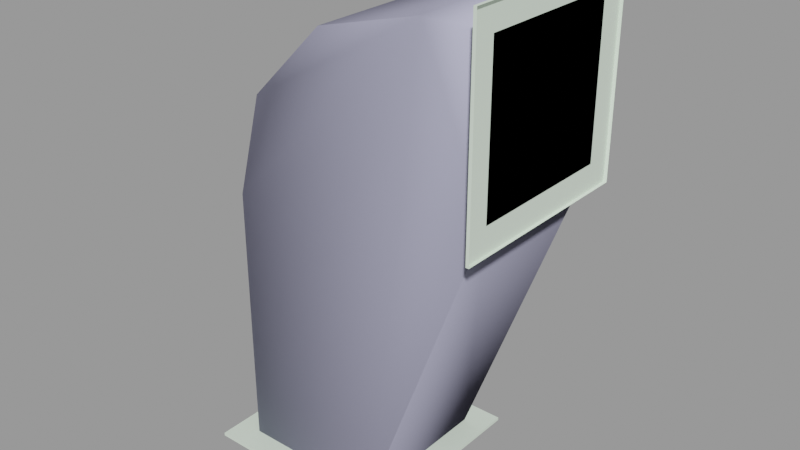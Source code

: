 # Source: factory_pipe005.blend  (saved by Blender 2.92.15; exported with 4.5.12 LTS)
import bpy
from mathutils import Matrix  # noqa: F401  (used for matrix-valued properties, if any)

bpy.ops.wm.read_factory_settings(use_empty=True)
scene = bpy.context.scene
scene.name = 'factory_pipe005.qc'

# ---- collections
col_factory_pipe005 = bpy.data.collections.new('factory_pipe005'); scene.collection.children.link(col_factory_pipe005)

# ---- materials (node trees are filled in below, after node groups)
mat_factory_pipe005 = bpy.data.materials.new('factory_pipe005')
mat_factory_pipe005.use_transparent_shadow = False
mat_factory_pipe005.diffuse_color = (0.7452, 0.8699, 0.7357, 1.0)
mat_phy = bpy.data.materials.new('  phy')
mat_phy.use_transparent_shadow = False
mat_phy.diffuse_color = (0.4779, 0.4767, 0.6504, 1.0)

# ---- material node trees

# ---- meshes
me_factory_pipe005_reference = bpy.data.meshes.new('factory_pipe005_reference')
me_factory_pipe005_reference.from_pydata([(16.0, 32.0, -79.5), (16.0, -32.0, -79.5), (16.0, 32.0, -80.5), (16.0, -32.0, -80.5), (-48.0, 32.0, -79.5), (-48.0, -32.0, -79.5), (-48.0, 32.0, -80.5), (-48.0, -32.0, -80.5), (47.0, 32.0, 16.5), (47.0, 32.0, 80.5), (48.0, 32.0, 16.5), (48.0, 32.0, 80.5), (47.0, -32.0, 16.5), (48.0, -32.0, 16.5), (47.0, -32.0, 80.5), (48.0, -32.0, 80.5), (47.0, -4e-06, 72.5), (47.0, 6.212, 71.68), (26.0, -5e-06, 72.5), (26.0, 6.212, 71.68), (47.0, 12.0, 69.28), (26.0, 12.0, 69.28), (47.0, 16.97, 65.47), (26.0, 16.97, 65.47), (47.0, 20.78, 60.5), (26.0, 20.78, 60.5), (47.0, 23.18, 54.71), (26.0, 23.18, 54.71), (47.0, 24.0, 48.5), (26.0, 24.0, 48.5), (47.0, -16.97, 31.53), (47.0, -20.78, 36.5), (26.0, -16.97, 31.53), (26.0, -20.78, 36.5), (47.0, -23.18, 42.29), (26.0, -23.18, 42.29), (47.0, -24.0, 48.5), (26.0, -24.0, 48.5), (47.0, -23.18, 54.71), (26.0, -23.18, 54.71), (47.0, -20.78, 60.5), (26.0, -20.78, 60.5), (47.0, -16.97, 65.47), (26.0, -16.97, 65.47), (47.0, -12.0, 69.28), (26.0, -12.0, 69.28), (47.0, -6.212, 71.68), (26.0, -6.212, 71.68), (47.0, 23.18, 42.29), (26.0, 23.18, 42.29), (47.0, 20.78, 36.5), (26.0, 20.78, 36.5), (47.0, 16.97, 31.53), (26.0, 16.97, 31.53), (47.0, 12.0, 27.72), (26.0, 12.0, 27.72), (47.0, 6.212, 25.32), (26.0, 6.212, 25.32), (47.0, 0.0, 24.5), (26.0, -1e-06, 24.5), (47.0, -6.212, 25.32), (26.0, -6.212, 25.32), (47.0, -12.0, 27.72), (26.0, -12.0, 27.72), (-39.18, 6.212, 6.5), (-36.78, 12.0, 6.5), (-39.18, 6.212, -47.5), (-36.78, 12.0, -47.5), (-32.97, 16.97, 6.5), (-32.97, 16.97, -47.5), (-28.0, 20.78, 6.5), (-28.0, 20.78, -47.5), (-22.21, 23.18, 6.5), (-22.21, 23.18, -47.5), (-16.0, 24.0, 6.5), (-16.0, 24.0, -47.5), (-39.18, -6.212, -47.5), (-40.0, 2e-06, -47.5), (-39.18, -6.212, -79.5), (-40.0, 5e-06, -79.5), (-39.18, 6.212, -79.5), (-36.78, 12.0, -79.5), (-32.97, 16.97, -79.5), (-28.0, 20.78, -79.5), (-22.21, 23.18, -79.5), (-16.0, 24.0, -79.5), (-4.0, -20.78, 6.5), (-9.788, -23.18, 6.5), (-4.0, -20.78, -47.5), (-9.788, -23.18, -47.5), (-16.0, -24.0, 6.5), (-16.0, -24.0, -47.5), (-22.21, -23.18, 6.5), (-22.21, -23.18, -47.5), (-28.0, -20.78, 6.5), (-28.0, -20.78, -47.5), (-32.97, -16.97, 6.5), (-32.97, -16.97, -47.5), (-36.78, -12.0, 6.5), (-36.78, -12.0, -47.5), (-39.18, -6.212, 6.5), (-40.0, -2e-06, 6.5), (4.785, -12.0, -47.5), (0.9706, -16.97, -47.5), (4.785, -12.0, -79.5), (0.9706, -16.97, -79.5), (-4.0, -20.78, -79.5), (-9.788, -23.18, -79.5), (-16.0, -24.0, -79.5), (-22.21, -23.18, -79.5), (-28.0, -20.78, -79.5), (-32.97, -16.97, -79.5), (-36.78, -12.0, -79.5), (-9.788, 23.18, 6.5), (-4.0, 20.78, 6.5), (-9.788, 23.18, -47.5), (-4.0, 20.78, -47.5), (0.9706, 16.97, 6.5), (0.9706, 16.97, -47.5), (4.785, 12.0, 6.5), (4.785, 12.0, -47.5), (7.182, 6.212, 6.5), (7.182, 6.212, -47.5), (8.0, 0.0, 6.5), (8.0, 4e-06, -47.5), (7.182, -6.212, 6.5), (7.182, -6.212, -47.5), (4.785, -12.0, 6.5), (0.9706, -16.97, 6.5), (-9.788, 23.18, -79.5), (-4.0, 20.78, -79.5), (0.9706, 16.97, -79.5), (4.785, 12.0, -79.5), (7.182, 6.212, -79.5), (8.0, 7e-06, -79.5), (7.182, -6.212, -79.5), (-7.0, -6e-06, 63.66), (-6.591, 6.212, 62.95), (-5.392, 12.0, 60.87), (-3.485, 16.97, 57.57), (-1.0, 20.78, 53.27), (1.894, 23.18, 48.25), (5.0, 24.0, 42.87), (13.49, -16.97, 28.18), (11.0, -20.78, 32.48), (8.106, -23.18, 37.49), (5.0, -24.0, 42.87), (1.894, -23.18, 48.25), (-1.0, -20.78, 53.27), (-3.485, -16.97, 57.57), (-5.392, -12.0, 60.87), (-6.591, -6.212, 62.95), (8.106, 23.18, 37.49), (11.0, 20.78, 32.48), (13.49, 16.97, 28.18), (15.39, 12.0, 24.87), (16.59, 6.212, 22.8), (17.0, -1e-06, 22.09), (16.59, -6.212, 22.8), (15.39, -12.0, 24.87), (-31.16, -5e-06, 39.5), (-30.45, 6.212, 39.09), (-28.37, 12.0, 37.89), (-25.07, 16.97, 35.99), (-20.77, 20.78, 33.5), (-15.75, 23.18, 30.61), (-10.37, 24.0, 27.5), (4.324, -16.97, 19.01), (0.01924, -20.78, 21.5), (-4.994, -23.18, 24.39), (-10.37, -24.0, 27.5), (-15.75, -23.18, 30.61), (-20.77, -20.78, 33.5), (-25.07, -16.97, 35.99), (-28.37, -12.0, 37.89), (-30.45, -6.212, 39.09), (-4.994, 23.18, 24.39), (0.01924, 20.78, 21.5), (4.324, 16.97, 19.01), (7.627, 12.0, 17.11), (9.703, 6.212, 15.91), (10.41, -1e-06, 15.5), (9.703, -6.212, 15.91), (7.627, -12.0, 17.11)], [], [(0, 1, 2), (1, 3, 2), (4, 5, 0), (5, 1, 0), (4, 6, 5), (6, 7, 5), (4, 0, 6), (0, 2, 6), (8, 9, 10), (9, 11, 10), (8, 10, 12), (10, 13, 12), (8, 12, 9), (12, 14, 9), (9, 14, 11), (14, 15, 11), (12, 13, 14), (13, 15, 14), (5, 7, 1), (7, 3, 1), (16, 17, 18), (17, 19, 18), (17, 20, 19), (20, 21, 19), (20, 22, 21), (22, 23, 21), (22, 24, 23), (24, 25, 23), (24, 26, 25), (26, 27, 25), (26, 28, 27), (28, 29, 27), (30, 31, 32), (31, 33, 32), (31, 34, 33), (34, 35, 33), (34, 36, 35), (36, 37, 35), (36, 38, 37), (38, 39, 37), (38, 40, 39), (40, 41, 39), (40, 42, 41), (42, 43, 41), (42, 44, 43), (44, 45, 43), (44, 46, 45), (46, 47, 45), (46, 16, 47), (16, 18, 47), (28, 48, 29), (48, 49, 29), (48, 50, 49), (50, 51, 49), (50, 52, 51), (52, 53, 51), (52, 54, 53), (54, 55, 53), (54, 56, 55), (56, 57, 55), (56, 58, 57), (58, 59, 57), (58, 60, 59), (60, 61, 59), (60, 62, 61), (62, 63, 61), (62, 30, 63), (30, 32, 63), (64, 65, 66), (65, 67, 66), (65, 68, 67), (68, 69, 67), (68, 70, 69), (70, 71, 69), (70, 72, 71), (72, 73, 71), (72, 74, 73), (74, 75, 73), (76, 77, 78), (77, 79, 78), (77, 66, 79), (66, 80, 79), (66, 67, 80), (67, 81, 80), (67, 69, 81), (69, 82, 81), (69, 71, 82), (71, 83, 82), (71, 73, 83), (73, 84, 83), (73, 75, 84), (75, 85, 84), (86, 87, 88), (87, 89, 88), (87, 90, 89), (90, 91, 89), (90, 92, 91), (92, 93, 91), (92, 94, 93), (94, 95, 93), (94, 96, 95), (96, 97, 95), (96, 98, 97), (98, 99, 97), (98, 100, 99), (100, 76, 99), (100, 101, 76), (101, 77, 76), (101, 64, 77), (64, 66, 77), (102, 103, 104), (103, 105, 104), (103, 88, 105), (88, 106, 105), (88, 89, 106), (89, 107, 106), (89, 91, 107), (91, 108, 107), (91, 93, 108), (93, 109, 108), (93, 95, 109), (95, 110, 109), (95, 97, 110), (97, 111, 110), (97, 99, 111), (99, 112, 111), (99, 76, 112), (76, 78, 112), (113, 114, 115), (114, 116, 115), (114, 117, 116), (117, 118, 116), (117, 119, 118), (119, 120, 118), (119, 121, 120), (121, 122, 120), (121, 123, 122), (123, 124, 122), (123, 125, 124), (125, 126, 124), (125, 127, 126), (127, 102, 126), (127, 128, 102), (128, 103, 102), (128, 86, 103), (86, 88, 103), (74, 113, 75), (113, 115, 75), (75, 115, 85), (115, 129, 85), (115, 116, 129), (116, 130, 129), (116, 118, 130), (118, 131, 130), (118, 120, 131), (120, 132, 131), (120, 122, 132), (122, 133, 132), (122, 124, 133), (124, 134, 133), (124, 126, 134), (126, 135, 134), (126, 102, 135), (102, 104, 135), (136, 18, 137), (18, 19, 137), (137, 19, 138), (19, 21, 138), (138, 21, 139), (21, 23, 139), (139, 23, 140), (23, 25, 140), (140, 25, 141), (25, 27, 141), (141, 27, 142), (27, 29, 142), (143, 32, 144), (33, 144, 32), (144, 33, 145), (35, 145, 33), (145, 35, 146), (37, 146, 35), (146, 37, 147), (39, 147, 37), (147, 39, 148), (41, 148, 39), (148, 41, 149), (43, 149, 41), (149, 43, 150), (45, 150, 43), (150, 45, 151), (47, 151, 45), (151, 47, 136), (18, 136, 47), (142, 29, 152), (29, 49, 152), (152, 49, 153), (49, 51, 153), (153, 51, 154), (51, 53, 154), (154, 53, 155), (53, 55, 155), (155, 55, 156), (55, 57, 156), (156, 57, 157), (57, 59, 157), (157, 59, 158), (61, 158, 59), (158, 61, 159), (63, 159, 61), (159, 63, 143), (32, 143, 63), (101, 160, 64), (160, 161, 64), (64, 161, 65), (161, 162, 65), (65, 162, 68), (162, 163, 68), (68, 163, 70), (163, 164, 70), (70, 164, 72), (164, 165, 72), (72, 165, 74), (165, 166, 74), (128, 167, 86), (168, 86, 167), (86, 168, 87), (169, 87, 168), (87, 169, 90), (170, 90, 169), (90, 170, 92), (171, 92, 170), (92, 171, 94), (172, 94, 171), (94, 172, 96), (173, 96, 172), (96, 173, 98), (174, 98, 173), (98, 174, 100), (175, 100, 174), (100, 175, 101), (160, 101, 175), (74, 166, 113), (166, 176, 113), (113, 176, 114), (176, 177, 114), (114, 177, 117), (177, 178, 117), (117, 178, 119), (178, 179, 119), (119, 179, 121), (179, 180, 121), (121, 180, 123), (180, 181, 123), (123, 181, 125), (182, 125, 181), (125, 182, 127), (183, 127, 182), (127, 183, 128), (167, 128, 183), (160, 136, 161), (136, 137, 161), (161, 137, 162), (137, 138, 162), (162, 138, 163), (138, 139, 163), (163, 139, 164), (139, 140, 164), (164, 140, 165), (140, 141, 165), (165, 141, 166), (141, 142, 166), (167, 143, 168), (144, 168, 143), (168, 144, 169), (145, 169, 144), (169, 145, 170), (146, 170, 145), (170, 146, 171), (147, 171, 146), (171, 147, 172), (148, 172, 147), (172, 148, 173), (149, 173, 148), (173, 149, 174), (150, 174, 149), (174, 150, 175), (151, 175, 150), (175, 151, 160), (136, 160, 151), (166, 142, 176), (142, 152, 176), (176, 152, 177), (152, 153, 177), (177, 153, 178), (153, 154, 178), (178, 154, 179), (154, 155, 179), (179, 155, 180), (155, 156, 180), (180, 156, 181), (156, 157, 181), (181, 157, 182), (158, 182, 157), (182, 158, 183), (159, 183, 158), (183, 159, 167), (143, 167, 159)])
me_factory_pipe005_reference.polygons.foreach_set('use_smooth', [True] * 308)
_k = set([(0, 1), (0, 2), (0, 4), (1, 2), (1, 3), (1, 5), (4, 5), (5, 7), (8, 9), (8, 12), (9, 11), (9, 14), (11, 14), (12, 13), (12, 14), (14, 15), (18, 19), (18, 47), (19, 21), (21, 23), (23, 25), (25, 27), (27, 29), (29, 49), (32, 33), (32, 63), (33, 35), (35, 37), (37, 39), (39, 41), (41, 43), (43, 45), (45, 47), (49, 51), (51, 53), (53, 55), (55, 57), (57, 59), (59, 61), (61, 63), (64, 65), (64, 101), (65, 68), (68, 70), (70, 72), (72, 74), (74, 113), (86, 87), (86, 128), (87, 90), (90, 92), (92, 94), (94, 96), (96, 98), (98, 100), (100, 101), (113, 114), (114, 117), (117, 119), (119, 121), (121, 123), (123, 125), (125, 127), (127, 128), (136, 137), (136, 151), (137, 138), (138, 139), (139, 140), (140, 141), (141, 142), (142, 152), (143, 144), (143, 159), (144, 145), (145, 146), (146, 147), (147, 148), (148, 149), (149, 150), (150, 151), (152, 153), (153, 154), (154, 155), (155, 156), (156, 157), (157, 158), (158, 159), (160, 161), (160, 175), (161, 162), (162, 163), (163, 164), (164, 165), (165, 166), (166, 176), (167, 168), (167, 183), (168, 169), (169, 170), (170, 171), (171, 172), (172, 173), (173, 174), (174, 175), (176, 177), (177, 178), (178, 179), (179, 180), (180, 181), (181, 182), (182, 183)])
me_factory_pipe005_reference.attributes.new('sharp_edge', 'BOOLEAN', 'EDGE').data.foreach_set('value', [ (min(e.vertices), max(e.vertices)) in _k for e in me_factory_pipe005_reference.edges])
_uv = me_factory_pipe005_reference.uv_layers.new(name='UVMap')
_uv.uv.foreach_set('vector', [0.4677, 0.9865, 0.4677, 0.7613, 0.4748, 0.9865, 0.4677, 0.7613, 0.4748, 0.7613, 0.4748, 0.9865, 0.02755, 0.9865, 0.02755, 0.7613, 0.4677, 0.9865, 0.02755, 0.7613, 0.4677, 0.7613, 0.4677, 0.9865, 0.02755, 0.9865, 0.02062, 0.9865, 0.02755, 0.7613, 0.02062, 0.9865, 0.02062, 0.7613, 0.02755, 0.7613, 0.02755, 0.9865, 0.4677, 0.9865, 0.02755, 0.99, 0.4677, 0.9865, 0.4677, 0.99, 0.02755, 0.99, 0.516, 0.7613, 0.516, 0.9865, 0.509, 0.7613, 0.516, 0.9865, 0.509, 0.9865, 0.509, 0.7613, 0.516, 0.7613, 0.516, 0.7577, 0.9665, 0.7613, 0.516, 0.7577, 0.9665, 0.7577, 0.9665, 0.7613, 0.516, 0.7613, 0.9665, 0.7613, 0.516, 0.9865, 0.9665, 0.7613, 0.9665, 0.9865, 0.516, 0.9865, 0.516, 0.9865, 0.9665, 0.9865, 0.516, 0.99, 0.9665, 0.9865, 0.9665, 0.99, 0.516, 0.99, 0.9665, 0.7613, 0.9735, 0.7613, 0.9665, 0.9865, 0.9735, 0.7613, 0.9735, 0.9865, 0.9665, 0.9865, 0.02755, 0.7613, 0.02755, 0.7577, 0.4677, 0.7613, 0.02755, 0.7577, 0.4677, 0.7577, 0.4677, 0.7613, 0.171, 0.3073, 0.171, 0.3231, 0.01691, 0.3073, 0.171, 0.3231, 0.01691, 0.3231, 0.01691, 0.3073, 0.171, 0.3231, 0.171, 0.3388, 0.01691, 0.3231, 0.171, 0.3388, 0.01691, 0.3388, 0.01691, 0.3231, 0.171, 0.3388, 0.171, 0.3546, 0.01691, 0.3388, 0.171, 0.3546, 0.01691, 0.3546, 0.01691, 0.3388, 0.171, 0.3546, 0.171, 0.3703, 0.01691, 0.3546, 0.171, 0.3703, 0.01691, 0.3703, 0.01691, 0.3546, 0.171, 0.3703, 0.171, 0.386, 0.01691, 0.3703, 0.171, 0.386, 0.01691, 0.386, 0.01691, 0.3703, 0.171, 0.386, 0.171, 0.4018, 0.01691, 0.386, 0.171, 0.4018, 0.01691, 0.4018, 0.01691, 0.386, 0.171, 0.1656, 0.171, 0.1814, 0.01691, 0.1656, 0.171, 0.1814, 0.01691, 0.1814, 0.01691, 0.1656, 0.171, 0.1814, 0.171, 0.1971, 0.01691, 0.1814, 0.171, 0.1971, 0.01691, 0.1971, 0.01691, 0.1814, 0.171, 0.1971, 0.171, 0.2128, 0.01691, 0.1971, 0.171, 0.2128, 0.01691, 0.2128, 0.01691, 0.1971, 0.171, 0.2128, 0.171, 0.2286, 0.01691, 0.2128, 0.171, 0.2286, 0.01691, 0.2286, 0.01691, 0.2128, 0.171, 0.2286, 0.171, 0.2443, 0.01691, 0.2286, 0.171, 0.2443, 0.01691, 0.2443, 0.01691, 0.2286, 0.171, 0.2443, 0.171, 0.2601, 0.01691, 0.2443, 0.171, 0.2601, 0.01691, 0.2601, 0.01691, 0.2443, 0.171, 0.2601, 0.171, 0.2758, 0.01691, 0.2601, 0.171, 0.2758, 0.01691, 0.2758, 0.01691, 0.2601, 0.171, 0.2758, 0.171, 0.2916, 0.01691, 0.2758, 0.171, 0.2916, 0.01691, 0.2916, 0.01691, 0.2758, 0.171, 0.2916, 0.171, 0.3073, 0.01691, 0.2916, 0.171, 0.3073, 0.01691, 0.3073, 0.01691, 0.2916, 0.171, 0.02391, 0.171, 0.03965, 0.01691, 0.02391, 0.171, 0.03965, 0.01691, 0.03965, 0.01691, 0.02391, 0.171, 0.03965, 0.171, 0.0554, 0.01691, 0.03965, 0.171, 0.0554, 0.01691, 0.0554, 0.01691, 0.03965, 0.171, 0.0554, 0.171, 0.07114, 0.01691, 0.0554, 0.171, 0.07114, 0.01691, 0.07114, 0.01691, 0.0554, 0.171, 0.07114, 0.171, 0.08689, 0.01691, 0.07114, 0.171, 0.08689, 0.01691, 0.08689, 0.01691, 0.07114, 0.171, 0.08689, 0.171, 0.1026, 0.01691, 0.08689, 0.171, 0.1026, 0.01691, 0.1026, 0.01691, 0.08689, 0.171, 0.1026, 0.171, 0.1184, 0.01691, 0.1026, 0.171, 0.1184, 0.01691, 0.1184, 0.01691, 0.1026, 0.171, 0.1184, 0.171, 0.1341, 0.01691, 0.1184, 0.171, 0.1341, 0.01691, 0.1341, 0.01691, 0.1184, 0.171, 0.1341, 0.171, 0.1499, 0.01691, 0.1341, 0.171, 0.1499, 0.01691, 0.1499, 0.01691, 0.1341, 0.171, 0.1499, 0.171, 0.1656, 0.01691, 0.1499, 0.171, 0.1656, 0.01691, 0.1656, 0.01691, 0.1499, 0.3602, 0.4164, 0.328, 0.4164, 0.3602, 0.1589, 0.328, 0.4164, 0.328, 0.1589, 0.3602, 0.1589, 0.328, 0.4164, 0.2958, 0.4164, 0.328, 0.1589, 0.2958, 0.4164, 0.2958, 0.1589, 0.328, 0.1589, 0.2958, 0.4164, 0.2636, 0.4164, 0.2958, 0.1589, 0.2636, 0.4164, 0.2636, 0.1589, 0.2958, 0.1589, 0.2636, 0.4164, 0.2313, 0.4164, 0.2636, 0.1589, 0.2313, 0.4164, 0.2313, 0.1589, 0.2636, 0.1589, 0.2313, 0.4164, 0.1991, 0.4164, 0.2313, 0.1589, 0.1991, 0.4164, 0.1991, 0.1589, 0.2313, 0.1589, 0.4246, 0.1589, 0.3924, 0.1589, 0.4246, 0.0118, 0.3924, 0.1589, 0.3924, 0.0118, 0.4246, 0.0118, 0.3924, 0.1589, 0.3602, 0.1589, 0.3924, 0.0118, 0.3602, 0.1589, 0.3602, 0.0118, 0.3924, 0.0118, 0.3602, 0.1589, 0.328, 0.1589, 0.3602, 0.0118, 0.328, 0.1589, 0.328, 0.0118, 0.3602, 0.0118, 0.328, 0.1589, 0.2958, 0.1589, 0.328, 0.0118, 0.2958, 0.1589, 0.2958, 0.0118, 0.328, 0.0118, 0.2958, 0.1589, 0.2636, 0.1589, 0.2958, 0.0118, 0.2636, 0.1589, 0.2636, 0.0118, 0.2958, 0.0118, 0.2636, 0.1589, 0.2313, 0.1589, 0.2636, 0.0118, 0.2313, 0.1589, 0.2313, 0.0118, 0.2636, 0.0118, 0.2313, 0.1589, 0.1991, 0.1589, 0.2313, 0.0118, 0.1991, 0.1589, 0.1991, 0.0118, 0.2313, 0.0118, 0.6501, 0.4164, 0.6179, 0.4164, 0.6501, 0.1589, 0.6179, 0.4164, 0.6179, 0.1589, 0.6501, 0.1589, 0.6179, 0.4164, 0.5857, 0.4164, 0.6179, 0.1589, 0.5857, 0.4164, 0.5857, 0.1589, 0.6179, 0.1589, 0.5857, 0.4164, 0.5535, 0.4164, 0.5857, 0.1589, 0.5535, 0.4164, 0.5535, 0.1589, 0.5857, 0.1589, 0.5535, 0.4164, 0.5213, 0.4164, 0.5535, 0.1589, 0.5213, 0.4164, 0.5213, 0.1589, 0.5535, 0.1589, 0.5213, 0.4164, 0.4891, 0.4164, 0.5213, 0.1589, 0.4891, 0.4164, 0.4891, 0.1589, 0.5213, 0.1589, 0.4891, 0.4164, 0.4568, 0.4164, 0.4891, 0.1589, 0.4568, 0.4164, 0.4568, 0.1589, 0.4891, 0.1589, 0.4568, 0.4164, 0.4246, 0.4164, 0.4568, 0.1589, 0.4246, 0.4164, 0.4246, 0.1589, 0.4568, 0.1589, 0.4246, 0.4164, 0.3924, 0.4164, 0.4246, 0.1589, 0.3924, 0.4164, 0.3924, 0.1589, 0.4246, 0.1589, 0.3924, 0.4164, 0.3602, 0.4164, 0.3924, 0.1589, 0.3602, 0.4164, 0.3602, 0.1589, 0.3924, 0.1589, 0.7146, 0.1589, 0.6824, 0.1589, 0.7146, 0.0118, 0.6824, 0.1589, 0.6824, 0.0118, 0.7146, 0.0118, 0.6824, 0.1589, 0.6501, 0.1589, 0.6824, 0.0118, 0.6501, 0.1589, 0.6501, 0.0118, 0.6824, 0.0118, 0.6501, 0.1589, 0.6179, 0.1589, 0.6501, 0.0118, 0.6179, 0.1589, 0.6179, 0.0118, 0.6501, 0.0118, 0.6179, 0.1589, 0.5857, 0.1589, 0.6179, 0.0118, 0.5857, 0.1589, 0.5857, 0.0118, 0.6179, 0.0118, 0.5857, 0.1589, 0.5535, 0.1589, 0.5857, 0.0118, 0.5535, 0.1589, 0.5535, 0.0118, 0.5857, 0.0118, 0.5535, 0.1589, 0.5213, 0.1589, 0.5535, 0.0118, 0.5213, 0.1589, 0.5213, 0.0118, 0.5535, 0.0118, 0.5213, 0.1589, 0.4891, 0.1589, 0.5213, 0.0118, 0.4891, 0.1589, 0.4891, 0.0118, 0.5213, 0.0118, 0.4891, 0.1589, 0.4568, 0.1589, 0.4891, 0.0118, 0.4568, 0.1589, 0.4568, 0.0118, 0.4891, 0.0118, 0.4568, 0.1589, 0.4246, 0.1589, 0.4568, 0.0118, 0.4246, 0.1589, 0.4246, 0.0118, 0.4568, 0.0118, 0.9401, 0.4164, 0.9079, 0.4164, 0.9401, 0.1589, 0.9079, 0.4164, 0.9079, 0.1589, 0.9401, 0.1589, 0.9079, 0.4164, 0.8757, 0.4164, 0.9079, 0.1589, 0.8757, 0.4164, 0.8757, 0.1589, 0.9079, 0.1589, 0.8757, 0.4164, 0.8434, 0.4164, 0.8757, 0.1589, 0.8434, 0.4164, 0.8434, 0.1589, 0.8757, 0.1589, 0.8434, 0.4164, 0.8112, 0.4164, 0.8434, 0.1589, 0.8112, 0.4164, 0.8112, 0.1589, 0.8434, 0.1589, 0.8112, 0.4164, 0.779, 0.4164, 0.8112, 0.1589, 0.779, 0.4164, 0.779, 0.1589, 0.8112, 0.1589, 0.779, 0.4164, 0.7468, 0.4164, 0.779, 0.1589, 0.7468, 0.4164, 0.7468, 0.1589, 0.779, 0.1589, 0.7468, 0.4164, 0.7146, 0.4164, 0.7468, 0.1589, 0.7146, 0.4164, 0.7146, 0.1589, 0.7468, 0.1589, 0.7146, 0.4164, 0.6824, 0.4164, 0.7146, 0.1589, 0.6824, 0.4164, 0.6824, 0.1589, 0.7146, 0.1589, 0.6824, 0.4164, 0.6501, 0.4164, 0.6824, 0.1589, 0.6501, 0.4164, 0.6501, 0.1589, 0.6824, 0.1589, 0.9723, 0.4164, 0.9401, 0.4164, 0.9723, 0.1589, 0.9401, 0.4164, 0.9401, 0.1589, 0.9723, 0.1589, 0.9723, 0.1589, 0.9401, 0.1589, 0.9723, 0.0118, 0.9401, 0.1589, 0.9401, 0.0118, 0.9723, 0.0118, 0.9401, 0.1589, 0.9079, 0.1589, 0.9401, 0.0118, 0.9079, 0.1589, 0.9079, 0.0118, 0.9401, 0.0118, 0.9079, 0.1589, 0.8757, 0.1589, 0.9079, 0.0118, 0.8757, 0.1589, 0.8757, 0.0118, 0.9079, 0.0118, 0.8757, 0.1589, 0.8434, 0.1589, 0.8757, 0.0118, 0.8434, 0.1589, 0.8434, 0.0118, 0.8757, 0.0118, 0.8434, 0.1589, 0.8112, 0.1589, 0.8434, 0.0118, 0.8112, 0.1589, 0.8112, 0.0118, 0.8434, 0.0118, 0.8112, 0.1589, 0.779, 0.1589, 0.8112, 0.0118, 0.779, 0.1589, 0.779, 0.0118, 0.8112, 0.0118, 0.779, 0.1589, 0.7468, 0.1589, 0.779, 0.0118, 0.7468, 0.1589, 0.7468, 0.0118, 0.779, 0.0118, 0.7468, 0.1589, 0.7146, 0.1589, 0.7468, 0.0118, 0.7146, 0.1589, 0.7146, 0.0118, 0.7468, 0.0118, 0.7654, 0.7417, 0.7654, 0.6193, 0.798, 0.7409, 0.7654, 0.6193, 0.798, 0.6201, 0.798, 0.7409, 0.798, 0.7409, 0.798, 0.6201, 0.8302, 0.7387, 0.798, 0.6201, 0.8302, 0.6223, 0.8302, 0.7387, 0.8302, 0.7387, 0.8302, 0.6223, 0.862, 0.7352, 0.8302, 0.6223, 0.862, 0.6258, 0.862, 0.7352, 0.862, 0.7352, 0.862, 0.6258, 0.8932, 0.7306, 0.862, 0.6258, 0.8932, 0.6304, 0.8932, 0.7306, 0.8932, 0.7306, 0.8932, 0.6304, 0.9239, 0.7252, 0.8932, 0.6304, 0.9239, 0.6358, 0.9239, 0.7252, 0.9239, 0.7252, 0.9239, 0.6358, 0.9544, 0.7194, 0.9239, 0.6358, 0.9544, 0.6416, 0.9544, 0.7194, 0.4841, 0.7037, 0.4841, 0.6573, 0.5153, 0.7083, 0.5153, 0.6527, 0.5153, 0.7083, 0.4841, 0.6573, 0.5153, 0.7083, 0.5153, 0.6527, 0.546, 0.7137, 0.546, 0.6473, 0.546, 0.7137, 0.5153, 0.6527, 0.546, 0.7137, 0.546, 0.6473, 0.5765, 0.7194, 0.5765, 0.6416, 0.5765, 0.7194, 0.546, 0.6473, 0.5765, 0.7194, 0.5765, 0.6416, 0.607, 0.7252, 0.607, 0.6358, 0.607, 0.7252, 0.5765, 0.6416, 0.607, 0.7252, 0.607, 0.6358, 0.6377, 0.7306, 0.6377, 0.6304, 0.6377, 0.7306, 0.607, 0.6358, 0.6377, 0.7306, 0.6377, 0.6304, 0.6689, 0.7352, 0.6689, 0.6258, 0.6689, 0.7352, 0.6377, 0.6304, 0.6689, 0.7352, 0.6689, 0.6258, 0.7006, 0.7387, 0.7006, 0.6223, 0.7006, 0.7387, 0.6689, 0.6258, 0.7006, 0.7387, 0.7006, 0.6223, 0.7329, 0.7409, 0.7329, 0.6201, 0.7329, 0.7409, 0.7006, 0.6223, 0.7329, 0.7409, 0.7329, 0.6201, 0.7654, 0.7417, 0.7654, 0.6193, 0.7654, 0.7417, 0.7329, 0.6201, 0.1986, 0.7194, 0.1986, 0.6416, 0.2291, 0.7137, 0.1986, 0.6416, 0.2291, 0.6473, 0.2291, 0.7137, 0.2291, 0.7137, 0.2291, 0.6473, 0.2598, 0.7083, 0.2291, 0.6473, 0.2598, 0.6527, 0.2598, 0.7083, 0.2598, 0.7083, 0.2598, 0.6527, 0.291, 0.7037, 0.2598, 0.6527, 0.291, 0.6573, 0.291, 0.7037, 0.291, 0.7037, 0.291, 0.6573, 0.3227, 0.7002, 0.291, 0.6573, 0.3228, 0.6608, 0.3227, 0.7002, 0.3227, 0.7002, 0.3228, 0.6608, 0.355, 0.6979, 0.3228, 0.6608, 0.355, 0.663, 0.355, 0.6979, 0.355, 0.6979, 0.355, 0.663, 0.3876, 0.6972, 0.355, 0.663, 0.3876, 0.6638, 0.3876, 0.6972, 0.3876, 0.6972, 0.3876, 0.6638, 0.4201, 0.6979, 0.4201, 0.663, 0.4201, 0.6979, 0.3876, 0.6638, 0.4201, 0.6979, 0.4201, 0.663, 0.4524, 0.7002, 0.4524, 0.6608, 0.4524, 0.7002, 0.4201, 0.663, 0.4524, 0.7002, 0.4524, 0.6608, 0.4841, 0.7037, 0.4841, 0.6573, 0.4841, 0.7037, 0.4524, 0.6608, 0.7618, 0.5518, 0.7618, 0.4294, 0.7943, 0.551, 0.7618, 0.4294, 0.7943, 0.4302, 0.7943, 0.551, 0.7943, 0.551, 0.7943, 0.4302, 0.8266, 0.5488, 0.7943, 0.4302, 0.8266, 0.4324, 0.8266, 0.5488, 0.8266, 0.5488, 0.8266, 0.4324, 0.8583, 0.5453, 0.8266, 0.4324, 0.8583, 0.4359, 0.8583, 0.5453, 0.8583, 0.5453, 0.8583, 0.4359, 0.8895, 0.5407, 0.8583, 0.4359, 0.8895, 0.4405, 0.8895, 0.5407, 0.8895, 0.5407, 0.8895, 0.4405, 0.9203, 0.5353, 0.8895, 0.4405, 0.9203, 0.4459, 0.9203, 0.5353, 0.9203, 0.5353, 0.9203, 0.4459, 0.9507, 0.5295, 0.9203, 0.4459, 0.9507, 0.4517, 0.9507, 0.5295, 0.4805, 0.5138, 0.4805, 0.4674, 0.5117, 0.5184, 0.5117, 0.4628, 0.5117, 0.5184, 0.4805, 0.4674, 0.5117, 0.5184, 0.5117, 0.4628, 0.5424, 0.5238, 0.5424, 0.4574, 0.5424, 0.5238, 0.5117, 0.4628, 0.5424, 0.5238, 0.5424, 0.4574, 0.5728, 0.5295, 0.5728, 0.4517, 0.5728, 0.5295, 0.5424, 0.4574, 0.5728, 0.5295, 0.5728, 0.4517, 0.6033, 0.5353, 0.6033, 0.4459, 0.6033, 0.5353, 0.5728, 0.4517, 0.6033, 0.5353, 0.6033, 0.4459, 0.634, 0.5407, 0.634, 0.4405, 0.634, 0.5407, 0.6033, 0.4459, 0.634, 0.5407, 0.634, 0.4405, 0.6652, 0.5453, 0.6652, 0.4359, 0.6652, 0.5453, 0.634, 0.4405, 0.6652, 0.5453, 0.6652, 0.4359, 0.697, 0.5488, 0.697, 0.4324, 0.697, 0.5488, 0.6652, 0.4359, 0.697, 0.5488, 0.697, 0.4324, 0.7292, 0.551, 0.7292, 0.4302, 0.7292, 0.551, 0.697, 0.4324, 0.7292, 0.551, 0.7292, 0.4302, 0.7618, 0.5518, 0.7618, 0.4294, 0.7618, 0.5518, 0.7292, 0.4302, 0.195, 0.5295, 0.195, 0.4517, 0.2254, 0.5238, 0.195, 0.4517, 0.2254, 0.4574, 0.2254, 0.5238, 0.2254, 0.5238, 0.2254, 0.4574, 0.2562, 0.5184, 0.2254, 0.4574, 0.2562, 0.4628, 0.2562, 0.5184, 0.2562, 0.5184, 0.2562, 0.4628, 0.2874, 0.5138, 0.2562, 0.4628, 0.2874, 0.4674, 0.2874, 0.5138, 0.2874, 0.5138, 0.2874, 0.4674, 0.3191, 0.5103, 0.2874, 0.4674, 0.3191, 0.4709, 0.3191, 0.5103, 0.3191, 0.5103, 0.3191, 0.4709, 0.3514, 0.508, 0.3191, 0.4709, 0.3514, 0.4731, 0.3514, 0.508, 0.3514, 0.508, 0.3514, 0.4731, 0.3839, 0.5073, 0.3514, 0.4731, 0.3839, 0.4739, 0.3839, 0.5073, 0.3839, 0.5073, 0.3839, 0.4739, 0.4165, 0.508, 0.4165, 0.4731, 0.4165, 0.508, 0.3839, 0.4739, 0.4165, 0.508, 0.4165, 0.4731, 0.4487, 0.5103, 0.4487, 0.4709, 0.4487, 0.5103, 0.4165, 0.4731, 0.4487, 0.5103, 0.4487, 0.4709, 0.4805, 0.5138, 0.4805, 0.4674, 0.4805, 0.5138, 0.4487, 0.4709, 0.3875, 0.524, 0.3875, 0.6464, 0.355, 0.5248, 0.3875, 0.6464, 0.355, 0.6457, 0.355, 0.5248, 0.355, 0.5248, 0.355, 0.6457, 0.3228, 0.527, 0.355, 0.6457, 0.3228, 0.6434, 0.3228, 0.527, 0.3228, 0.527, 0.3228, 0.6434, 0.291, 0.5306, 0.3228, 0.6434, 0.291, 0.6399, 0.291, 0.5306, 0.291, 0.5306, 0.291, 0.6399, 0.2598, 0.5352, 0.291, 0.6399, 0.2598, 0.6353, 0.2598, 0.5352, 0.2598, 0.5352, 0.2598, 0.6353, 0.2291, 0.5405, 0.2598, 0.6353, 0.2291, 0.6299, 0.2291, 0.5405, 0.2291, 0.5405, 0.2291, 0.6299, 0.1986, 0.5463, 0.2291, 0.6299, 0.1986, 0.6242, 0.1986, 0.5463, 0.6689, 0.562, 0.6689, 0.6084, 0.6377, 0.5574, 0.6377, 0.613, 0.6377, 0.5574, 0.6689, 0.6084, 0.6377, 0.5574, 0.6377, 0.613, 0.607, 0.552, 0.607, 0.6184, 0.607, 0.552, 0.6377, 0.613, 0.607, 0.552, 0.607, 0.6184, 0.5765, 0.5463, 0.5765, 0.6242, 0.5765, 0.5463, 0.607, 0.6184, 0.5765, 0.5463, 0.5765, 0.6242, 0.546, 0.5405, 0.546, 0.6299, 0.546, 0.5405, 0.5765, 0.6242, 0.546, 0.5405, 0.546, 0.6299, 0.5153, 0.5352, 0.5153, 0.6353, 0.5153, 0.5352, 0.546, 0.6299, 0.5153, 0.5352, 0.5153, 0.6353, 0.4841, 0.5306, 0.4841, 0.6399, 0.4841, 0.5306, 0.5153, 0.6353, 0.4841, 0.5306, 0.4841, 0.6399, 0.4524, 0.527, 0.4524, 0.6434, 0.4524, 0.527, 0.4841, 0.6399, 0.4524, 0.527, 0.4524, 0.6434, 0.4201, 0.5248, 0.4201, 0.6457, 0.4201, 0.5248, 0.4524, 0.6434, 0.4201, 0.5248, 0.4201, 0.6457, 0.3875, 0.524, 0.3875, 0.6464, 0.3875, 0.524, 0.4201, 0.6457, 0.9544, 0.5463, 0.9544, 0.6242, 0.9239, 0.552, 0.9544, 0.6242, 0.9239, 0.6184, 0.9239, 0.552, 0.9239, 0.552, 0.9239, 0.6184, 0.8932, 0.5574, 0.9239, 0.6184, 0.8932, 0.613, 0.8932, 0.5574, 0.8932, 0.5574, 0.8932, 0.613, 0.862, 0.562, 0.8932, 0.613, 0.862, 0.6084, 0.862, 0.562, 0.862, 0.562, 0.862, 0.6084, 0.8302, 0.5656, 0.862, 0.6084, 0.8302, 0.6049, 0.8302, 0.5656, 0.8302, 0.5656, 0.8302, 0.6049, 0.798, 0.5678, 0.8302, 0.6049, 0.798, 0.6027, 0.798, 0.5678, 0.798, 0.5678, 0.798, 0.6027, 0.7654, 0.5685, 0.798, 0.6027, 0.7654, 0.6019, 0.7654, 0.5685, 0.7654, 0.5685, 0.7654, 0.6019, 0.7329, 0.5678, 0.7329, 0.6027, 0.7329, 0.5678, 0.7654, 0.6019, 0.7329, 0.5678, 0.7329, 0.6027, 0.7006, 0.5656, 0.7006, 0.6049, 0.7006, 0.5656, 0.7329, 0.6027, 0.7006, 0.5656, 0.7006, 0.6049, 0.6689, 0.562, 0.6689, 0.6084, 0.6689, 0.562, 0.7006, 0.6049])
_uv.active_render = True
_uv = me_factory_pipe005_reference.uv_layers.new(name='lightmap')
_uv.uv.foreach_set('vector', [0.5507, 0.3438, 0.2779, 0.3438, 0.5507, 0.3123, 0.2769, 0.3428, 0.2769, 0.3113, 0.5497, 0.3113, 0.2749, 0.2749, 0.002002, 0.2749, 0.2749, 0.002002, 0.001001, 0.2739, 0.001001, 0.001001, 0.2739, 0.001001, 0.3783, 0.3093, 0.3468, 0.3093, 0.3783, 0.03648, 0.2779, 0.3783, 0.5507, 0.3783, 0.5507, 0.3468, 0.3438, 0.3093, 0.3438, 0.03648, 0.3123, 0.3093, 0.3428, 0.03548, 0.3113, 0.03548, 0.3113, 0.3083, 0.5507, 0.03348, 0.2779, 0.03348, 0.5507, 0.002002, 0.2769, 0.03248, 0.2769, 0.001001, 0.5497, 0.001001, 0.3093, 0.3093, 0.2779, 0.3093, 0.3093, 0.03648, 0.2769, 0.3083, 0.2769, 0.03548, 0.3083, 0.03548, 0.2749, 0.5507, 0.2749, 0.2779, 0.002002, 0.5507, 0.001001, 0.5497, 0.001001, 0.2769, 0.2739, 0.2769, 0.2769, 0.3458, 0.5497, 0.3458, 0.2769, 0.3773, 0.3773, 0.03548, 0.3458, 0.03548, 0.3458, 0.3083, 0.5507, 0.4128, 0.5507, 0.3813, 0.2779, 0.4128, 0.5497, 0.3803, 0.2769, 0.3803, 0.2769, 0.4118, 0.4128, 0.3093, 0.3813, 0.3093, 0.4128, 0.03648, 0.3803, 0.3083, 0.3803, 0.03548, 0.4118, 0.03548, 0.4128, 0.9645, 0.4128, 0.933, 0.2779, 0.9645, 0.7576, 0.1399, 0.7576, 0.2749, 0.7261, 0.2749, 0.5507, 0.93, 0.5507, 0.8986, 0.4158, 0.93, 0.5497, 0.8976, 0.4148, 0.8976, 0.4148, 0.929, 0.9645, 0.2749, 0.933, 0.2749, 0.9645, 0.1399, 0.932, 0.2739, 0.932, 0.1389, 0.9635, 0.1389, 0.4128, 0.93, 0.4128, 0.8986, 0.2779, 0.93, 0.4118, 0.8976, 0.2769, 0.8976, 0.2769, 0.929, 0.1369, 0.7921, 0.1369, 0.7606, 0.002002, 0.7921, 0.7921, 0.2779, 0.7921, 0.4128, 0.7606, 0.4128, 0.8611, 0.8266, 0.8296, 0.8266, 0.8611, 0.6917, 0.8286, 0.8256, 0.8286, 0.6907, 0.8601, 0.6907, 0.6887, 0.7921, 0.6887, 0.7606, 0.5537, 0.7921, 0.7921, 0.5537, 0.7921, 0.6887, 0.7606, 0.6887, 0.7231, 0.6887, 0.6917, 0.6887, 0.7231, 0.5537, 0.5537, 0.6887, 0.6887, 0.6887, 0.6887, 0.6572, 0.6887, 0.6542, 0.6887, 0.6227, 0.5537, 0.6542, 0.6877, 0.6217, 0.5527, 0.6217, 0.5527, 0.6532, 0.7231, 0.5507, 0.6917, 0.5507, 0.7231, 0.4158, 0.6907, 0.5497, 0.6907, 0.4148, 0.7221, 0.4148, 0.5527, 0.6562, 0.5527, 0.6877, 0.6877, 0.6562, 0.6907, 0.6877, 0.6907, 0.5527, 0.7221, 0.5527, 0.6887, 0.7231, 0.6887, 0.6917, 0.5537, 0.7231, 0.6877, 0.6907, 0.5527, 0.6907, 0.5527, 0.7221, 0.7576, 0.1369, 0.7261, 0.1369, 0.7576, 0.002002, 0.7251, 0.1359, 0.7251, 0.001001, 0.7566, 0.001001, 0.1369, 0.7576, 0.1369, 0.7261, 0.002002, 0.7576, 0.1359, 0.7251, 0.001001, 0.7251, 0.001001, 0.7566, 0.9645, 0.8266, 0.933, 0.8266, 0.9645, 0.6917, 0.7251, 0.2739, 0.7251, 0.1389, 0.7566, 0.1389, 0.2749, 0.7576, 0.2749, 0.7261, 0.1399, 0.7576, 0.2739, 0.7251, 0.1389, 0.7251, 0.1389, 0.7566, 0.7596, 0.2769, 0.7911, 0.2769, 0.7596, 0.4118, 0.1359, 0.7596, 0.001001, 0.7596, 0.001001, 0.7911, 0.7596, 0.5527, 0.7911, 0.5527, 0.7596, 0.6877, 0.6877, 0.7596, 0.5527, 0.7596, 0.5527, 0.7911, 0.93, 0.9645, 0.8986, 0.9645, 0.93, 0.8296, 0.8976, 0.9635, 0.8976, 0.8286, 0.929, 0.8286, 0.1369, 0.9645, 0.1369, 0.933, 0.002002, 0.9645, 0.8611, 0.8296, 0.8611, 0.9645, 0.8296, 0.9645, 0.2749, 0.9645, 0.2749, 0.933, 0.1399, 0.9645, 0.8956, 0.8296, 0.8956, 0.9645, 0.8641, 0.9645, 0.2769, 0.932, 0.2769, 0.9635, 0.4118, 0.932, 0.8631, 0.9635, 0.8631, 0.8286, 0.8945, 0.8286, 0.1389, 0.932, 0.1389, 0.9635, 0.2739, 0.932, 0.8286, 0.9635, 0.8286, 0.8286, 0.8601, 0.8286, 0.001001, 0.932, 0.001001, 0.9635, 0.1359, 0.932, 0.932, 0.8256, 0.932, 0.6907, 0.9635, 0.6907, 0.6197, 0.2749, 0.5882, 0.2749, 0.6197, 0.002002, 0.5852, 0.2779, 0.5852, 0.5507, 0.5537, 0.5507, 0.2749, 0.5852, 0.2749, 0.5537, 0.002002, 0.5852, 0.5852, 0.002002, 0.5852, 0.2749, 0.5537, 0.2749, 0.5507, 0.5507, 0.5507, 0.5192, 0.2779, 0.5507, 0.5162, 0.03648, 0.5162, 0.3093, 0.4848, 0.3093, 0.5507, 0.4818, 0.5507, 0.4503, 0.2779, 0.4818, 0.2779, 0.5162, 0.5507, 0.5162, 0.5507, 0.4848, 0.2749, 0.7231, 0.2749, 0.6917, 0.002002, 0.7231, 0.2739, 0.6907, 0.001001, 0.6907, 0.001001, 0.7221, 0.8266, 0.8611, 0.8266, 0.8296, 0.6917, 0.8611, 0.8956, 0.5537, 0.8956, 0.6887, 0.8641, 0.6887, 0.9645, 0.5507, 0.933, 0.5507, 0.9645, 0.4158, 0.932, 0.5497, 0.932, 0.4148, 0.9635, 0.4148, 0.9645, 0.4128, 0.933, 0.4128, 0.9645, 0.2779, 0.002002, 0.8956, 0.1369, 0.8956, 0.1369, 0.8641, 0.8956, 0.8266, 0.8641, 0.8266, 0.8956, 0.6917, 0.1399, 0.8956, 0.2749, 0.8956, 0.2749, 0.8641, 0.8266, 0.93, 0.8266, 0.8986, 0.6917, 0.93, 0.8256, 0.8976, 0.6907, 0.8976, 0.6907, 0.929, 0.932, 0.2769, 0.9635, 0.2769, 0.932, 0.4118, 0.5537, 0.93, 0.6887, 0.93, 0.6887, 0.8986, 0.4128, 0.8956, 0.4128, 0.8641, 0.2779, 0.8956, 0.6877, 0.8976, 0.5527, 0.8976, 0.5527, 0.929, 0.4473, 0.3093, 0.4158, 0.3093, 0.4473, 0.03648, 0.4148, 0.3083, 0.4148, 0.03548, 0.4463, 0.03548, 0.2749, 0.6197, 0.2749, 0.5882, 0.002002, 0.6197, 0.6197, 0.2779, 0.6197, 0.5507, 0.5882, 0.5507, 0.5507, 0.4473, 0.5507, 0.4158, 0.2779, 0.4473, 0.5497, 0.4148, 0.2769, 0.4148, 0.2769, 0.4463, 0.4818, 0.3093, 0.4503, 0.3093, 0.4818, 0.03648, 0.4493, 0.3083, 0.4493, 0.03548, 0.4808, 0.03548, 0.2769, 0.4493, 0.2769, 0.4808, 0.5497, 0.4493, 0.4838, 0.3083, 0.4838, 0.03548, 0.5152, 0.03548, 0.2769, 0.4838, 0.2769, 0.5152, 0.5497, 0.4838, 0.5527, 0.2739, 0.5527, 0.001001, 0.5842, 0.001001, 0.2769, 0.5182, 0.2769, 0.5497, 0.5497, 0.5182, 0.5527, 0.5497, 0.5527, 0.2769, 0.5842, 0.2769, 0.001001, 0.5527, 0.001001, 0.5842, 0.2739, 0.5527, 0.2779, 0.5852, 0.5507, 0.5852, 0.5507, 0.5537, 0.5872, 0.001001, 0.6187, 0.001001, 0.5872, 0.2739, 0.5497, 0.5527, 0.2769, 0.5527, 0.2769, 0.5842, 0.93, 0.4128, 0.8986, 0.4128, 0.93, 0.2779, 0.8976, 0.4118, 0.8976, 0.2769, 0.929, 0.2769, 0.8611, 0.2749, 0.8296, 0.2749, 0.8611, 0.1399, 0.6917, 0.7921, 0.8266, 0.7921, 0.8266, 0.7606, 0.8266, 0.7231, 0.8266, 0.6917, 0.6917, 0.7231, 0.6917, 0.8266, 0.8266, 0.8266, 0.8266, 0.7951, 0.2769, 0.8631, 0.2769, 0.8945, 0.4118, 0.8631, 0.8611, 0.2779, 0.8611, 0.4128, 0.8296, 0.4128, 0.93, 0.2749, 0.8986, 0.2749, 0.93, 0.1399, 0.8976, 0.2739, 0.8976, 0.1389, 0.929, 0.1389, 0.8611, 0.5507, 0.8296, 0.5507, 0.8611, 0.4158, 0.2739, 0.8631, 0.1389, 0.8631, 0.1389, 0.8945, 0.93, 0.1369, 0.8986, 0.1369, 0.93, 0.002002, 0.8976, 0.1359, 0.8976, 0.001001, 0.929, 0.001001, 0.001001, 0.8631, 0.001001, 0.8945, 0.1359, 0.8631, 0.8631, 0.8256, 0.8631, 0.6907, 0.8945, 0.6907, 0.6907, 0.8286, 0.6907, 0.8601, 0.8256, 0.8286, 0.8631, 0.6877, 0.8631, 0.5527, 0.8945, 0.5527, 0.5507, 0.6197, 0.5507, 0.5882, 0.2779, 0.6197, 0.2739, 0.5872, 0.001001, 0.5872, 0.001001, 0.6187, 0.6887, 0.5507, 0.6572, 0.5507, 0.6887, 0.2779, 0.002002, 0.6887, 0.2749, 0.6887, 0.2749, 0.6572, 0.5872, 0.2769, 0.6187, 0.2769, 0.5872, 0.5497, 0.6542, 0.2779, 0.6542, 0.5507, 0.6227, 0.5507, 0.6542, 0.2749, 0.6227, 0.2749, 0.6542, 0.002002, 0.5497, 0.5872, 0.2769, 0.5872, 0.2769, 0.6187, 0.5507, 0.6542, 0.5507, 0.6227, 0.2779, 0.6542, 0.002002, 0.6542, 0.2749, 0.6542, 0.2749, 0.6227, 0.6217, 0.001001, 0.6532, 0.001001, 0.6217, 0.2739, 0.2739, 0.6217, 0.001001, 0.6217, 0.001001, 0.6532, 0.6217, 0.2769, 0.6532, 0.2769, 0.6217, 0.5497, 0.5497, 0.6217, 0.2769, 0.6217, 0.2769, 0.6532, 0.6887, 0.2749, 0.6572, 0.2749, 0.6887, 0.002002, 0.6562, 0.2739, 0.6562, 0.001001, 0.6877, 0.001001, 0.001001, 0.6562, 0.001001, 0.6877, 0.2739, 0.6562, 0.6562, 0.5497, 0.6562, 0.2769, 0.6877, 0.2769, 0.5507, 0.6887, 0.5507, 0.6572, 0.2779, 0.6887, 0.5497, 0.6562, 0.2769, 0.6562, 0.2769, 0.6877, 0.8286, 0.4148, 0.8601, 0.4148, 0.8286, 0.5497, 0.8256, 0.7941, 0.6907, 0.7941, 0.6907, 0.8256, 0.8611, 0.1369, 0.8296, 0.1369, 0.8611, 0.002002, 0.8286, 0.4118, 0.8286, 0.2769, 0.8601, 0.2769, 0.6907, 0.7596, 0.6907, 0.7911, 0.8256, 0.7596, 0.8286, 0.2739, 0.8286, 0.1389, 0.8601, 0.1389, 0.8266, 0.7576, 0.8266, 0.7261, 0.6917, 0.7576, 0.8256, 0.7251, 0.6907, 0.7251, 0.6907, 0.7566, 0.8286, 0.001001, 0.8601, 0.001001, 0.8286, 0.1359, 0.8256, 0.6907, 0.6907, 0.6907, 0.6907, 0.7221, 0.8266, 0.5507, 0.7951, 0.5507, 0.8266, 0.4158, 0.8266, 0.5537, 0.8266, 0.6887, 0.7951, 0.6887, 0.7941, 0.5527, 0.8256, 0.5527, 0.7941, 0.6877, 0.5537, 0.8266, 0.6887, 0.8266, 0.6887, 0.7951, 0.5527, 0.7941, 0.5527, 0.8256, 0.6877, 0.7941, 0.7941, 0.5497, 0.7941, 0.4148, 0.8256, 0.4148, 0.7231, 0.2749, 0.7231, 0.002002, 0.6917, 0.2749, 0.5507, 0.7606, 0.5507, 0.7921, 0.4158, 0.7921, 0.7951, 0.2749, 0.8266, 0.1399, 0.8266, 0.2749, 0.4128, 0.7951, 0.4128, 0.8266, 0.2779, 0.8266, 0.7951, 0.4128, 0.8266, 0.2779, 0.8266, 0.4128, 0.5507, 0.7261, 0.5507, 0.7576, 0.4158, 0.7576, 0.7606, 0.1369, 0.7921, 0.002002, 0.7921, 0.1369, 0.933, 0.6887, 0.9645, 0.6887, 0.9645, 0.5537, 0.8641, 0.5507, 0.8956, 0.4158, 0.8956, 0.5507, 0.7606, 0.5507, 0.7921, 0.5507, 0.7921, 0.4158, 0.2749, 0.7606, 0.1399, 0.7921, 0.2749, 0.7921, 0.5507, 0.7951, 0.5507, 0.8266, 0.4158, 0.8266, 0.999, 0.1369, 0.999, 0.07097, 0.9675, 0.1369, 0.6197, 0.933, 0.5537, 0.9645, 0.6197, 0.9645, 0.999, 0.06796, 0.999, 0.002002, 0.9675, 0.06796, 0.1369, 0.7951, 0.002002, 0.8266, 0.1369, 0.8266, 0.8266, 0.1369, 0.8266, 0.002002, 0.7951, 0.1369, 0.2749, 0.7951, 0.1399, 0.8266, 0.2749, 0.8266, 0.4148, 0.7941, 0.5497, 0.7941, 0.4148, 0.8256, 0.8641, 0.4128, 0.8956, 0.2779, 0.8956, 0.4128, 0.5507, 0.8611, 0.4158, 0.8611, 0.5507, 0.8296, 0.6887, 0.7261, 0.5537, 0.7576, 0.6887, 0.7576, 0.7576, 0.4128, 0.7576, 0.2779, 0.7261, 0.4128, 0.6887, 0.5537, 0.5537, 0.5852, 0.6887, 0.5852, 0.5507, 0.8956, 0.4158, 0.8956, 0.5507, 0.8641, 0.8256, 0.2769, 0.7941, 0.4118, 0.7941, 0.2769, 0.2769, 0.7941, 0.4118, 0.7941, 0.2769, 0.8256, 0.8256, 0.1389, 0.7941, 0.2739, 0.7941, 0.1389, 0.7576, 0.5507, 0.7576, 0.4158, 0.7261, 0.5507, 0.5507, 0.7231, 0.2779, 0.7231, 0.5507, 0.6917, 0.1389, 0.8256, 0.2739, 0.7941, 0.1389, 0.7941, 0.8256, 0.001001, 0.7941, 0.001001, 0.7941, 0.1359, 0.001001, 0.8256, 0.1359, 0.7941, 0.001001, 0.7941, 0.9675, 0.4128, 0.999, 0.4128, 0.999, 0.3468, 0.5507, 0.933, 0.4848, 0.9645, 0.5507, 0.9645, 0.933, 0.9645, 0.9645, 0.9645, 0.9645, 0.8986, 0.999, 0.3438, 0.999, 0.2779, 0.9675, 0.3438, 0.8266, 0.933, 0.8266, 0.9645, 0.7606, 0.9645, 0.4818, 0.9645, 0.4158, 0.9645, 0.4818, 0.933, 0.7576, 0.933, 0.7576, 0.9645, 0.6917, 0.9645, 0.9645, 0.8956, 0.9645, 0.8296, 0.933, 0.8956, 0.3438, 0.9675, 0.3438, 0.999, 0.2779, 0.999, 0.999, 0.6197, 0.999, 0.5537, 0.9675, 0.6197, 0.932, 0.8286, 0.932, 0.8945, 0.9635, 0.8286, 0.999, 0.5507, 0.999, 0.4848, 0.9675, 0.5507, 0.4148, 0.932, 0.4808, 0.932, 0.4148, 0.9635, 0.999, 0.2059, 0.999, 0.1399, 0.9675, 0.2059, 0.6887, 0.9645, 0.6227, 0.9645, 0.6887, 0.933, 0.6907, 0.001001, 0.6907, 0.2739, 0.7221, 0.001001, 0.4148, 0.7911, 0.4148, 0.7596, 0.5497, 0.7596, 0.4128, 0.7261, 0.2779, 0.7576, 0.4128, 0.7576, 0.7261, 0.6887, 0.7576, 0.6887, 0.7576, 0.5537, 0.6887, 0.5882, 0.5537, 0.6197, 0.6887, 0.6197, 0.6917, 0.4128, 0.7231, 0.4128, 0.7231, 0.2779, 0.8986, 0.5507, 0.93, 0.4158, 0.93, 0.5507, 0.9635, 0.5527, 0.932, 0.5527, 0.932, 0.6877, 0.4128, 0.7606, 0.2779, 0.7921, 0.4128, 0.7921, 0.7606, 0.2749, 0.7921, 0.2749, 0.7921, 0.1399, 0.1389, 0.7911, 0.2739, 0.7596, 0.1389, 0.7596, 0.4128, 0.8296, 0.4128, 0.8611, 0.2779, 0.8611, 0.932, 0.8976, 0.932, 0.9635, 0.9635, 0.8976, 0.4838, 0.9635, 0.5497, 0.932, 0.4838, 0.932, 0.06796, 0.999, 0.002002, 0.999, 0.06796, 0.9675, 0.2749, 0.8986, 0.1399, 0.93, 0.2749, 0.93, 0.9645, 0.1369, 0.9645, 0.002002, 0.933, 0.1369, 0.1369, 0.8986, 0.002002, 0.93, 0.1369, 0.93, 0.8611, 0.6887, 0.8611, 0.5537, 0.8296, 0.6887, 0.1369, 0.8296, 0.002002, 0.8611, 0.1369, 0.8611, 0.7596, 0.1389, 0.7596, 0.2739, 0.7911, 0.1389, 0.5527, 0.7566, 0.6877, 0.7251, 0.5527, 0.7251, 0.6887, 0.8611, 0.5537, 0.8611, 0.6887, 0.8296, 0.7911, 0.001001, 0.7596, 0.1359, 0.7596, 0.001001, 0.4148, 0.7251, 0.5497, 0.7251, 0.4148, 0.7566, 0.8986, 0.6887, 0.93, 0.5537, 0.93, 0.6887, 0.7251, 0.5527, 0.7251, 0.6877, 0.7566, 0.5527, 0.2769, 0.7566, 0.4118, 0.7251, 0.2769, 0.7251, 0.7251, 0.4148, 0.7251, 0.5497, 0.7566, 0.4148, 0.2769, 0.6907, 0.5497, 0.6907, 0.2769, 0.7221, 0.8641, 0.2749, 0.8956, 0.1399, 0.8956, 0.2749, 0.2749, 0.8296, 0.2749, 0.8611, 0.1399, 0.8611, 0.8641, 0.1369, 0.8956, 0.002002, 0.8956, 0.1369, 0.998, 0.001001, 0.9665, 0.001001, 0.9665, 0.06696, 0.5527, 0.9635, 0.6187, 0.932, 0.5527, 0.932, 0.998, 0.06997, 0.9665, 0.06997, 0.9665, 0.1359, 0.6217, 0.932, 0.6877, 0.932, 0.6217, 0.9635, 0.998, 0.1389, 0.9665, 0.1389, 0.9665, 0.2049, 0.999, 0.7576, 0.999, 0.6917, 0.9675, 0.7576, 0.6907, 0.9635, 0.6907, 0.932, 0.7566, 0.932, 0.2749, 0.999, 0.2089, 0.999, 0.2749, 0.9675, 0.9675, 0.2749, 0.999, 0.2749, 0.999, 0.2089, 0.9665, 0.2079, 0.9665, 0.2739, 0.998, 0.2079, 0.999, 0.6887, 0.999, 0.6227, 0.9675, 0.6887, 0.4128, 0.999, 0.3468, 0.999, 0.4128, 0.9675, 0.2059, 0.999, 0.1399, 0.999, 0.2059, 0.9675, 0.7596, 0.932, 0.8256, 0.932, 0.7596, 0.9635, 0.9665, 0.2769, 0.9665, 0.3428, 0.998, 0.2769, 0.5507, 0.3093, 0.5507, 0.03648, 0.5192, 0.3093, 0.8266, 0.8641, 0.8266, 0.8956, 0.6917, 0.8956, 0.8986, 0.8266, 0.93, 0.6917, 0.93, 0.8266, 0.6887, 0.8641, 0.6887, 0.8956, 0.5537, 0.8956, 0.5527, 0.6187, 0.6877, 0.5872, 0.5527, 0.5872, 0.7221, 0.2769, 0.6907, 0.2769, 0.6907, 0.4118, 0.5527, 0.5842, 0.6877, 0.5527, 0.5527, 0.5527, 0.7566, 0.2769, 0.7251, 0.2769, 0.7251, 0.4118, 0.2769, 0.7911, 0.4118, 0.7596, 0.2769, 0.7596, 0.7911, 0.4148, 0.7596, 0.4148, 0.7596, 0.5497, 0.001001, 0.8601, 0.1359, 0.8286, 0.001001, 0.8286, 0.8601, 0.5527, 0.8286, 0.5527, 0.8286, 0.6877, 0.999, 0.4818, 0.999, 0.4158, 0.9675, 0.4818, 0.1369, 0.9675, 0.07097, 0.999, 0.1369, 0.999, 0.001001, 0.9665, 0.06696, 0.9665, 0.001001, 0.998, 0.8945, 0.001001, 0.8631, 0.1359, 0.8631, 0.001001, 0.1389, 0.8286, 0.2739, 0.8286, 0.1389, 0.8601, 0.8945, 0.1389, 0.8631, 0.2739, 0.8631, 0.1389, 0.2769, 0.8286, 0.4118, 0.8286, 0.2769, 0.8601, 0.8945, 0.2769, 0.8631, 0.4118, 0.8631, 0.2769, 0.4148, 0.8286, 0.5497, 0.8286, 0.4148, 0.8601, 0.8945, 0.4148, 0.8631, 0.5497, 0.8631, 0.4148, 0.5527, 0.8286, 0.6877, 0.8286, 0.5527, 0.8601, 0.929, 0.4148, 0.8976, 0.5497, 0.8976, 0.4148, 0.4148, 0.8631, 0.5497, 0.8631, 0.4148, 0.8945, 0.929, 0.5527, 0.8976, 0.6877, 0.8976, 0.5527, 0.5527, 0.8631, 0.6877, 0.8631, 0.5527, 0.8945, 0.929, 0.6907, 0.8976, 0.8256, 0.8976, 0.6907, 0.6907, 0.8631, 0.8256, 0.8631, 0.6907, 0.8945, 0.5182, 0.03548, 0.5182, 0.3083, 0.5497, 0.03548, 0.001001, 0.929, 0.1359, 0.8976, 0.001001, 0.8976, 0.9635, 0.001001, 0.932, 0.001001, 0.932, 0.1359, 0.1389, 0.929, 0.2739, 0.8976, 0.1389, 0.8976, 0.998, 0.3458, 0.9665, 0.3458, 0.9665, 0.4118, 0.06997, 0.998, 0.1359, 0.9665, 0.06997, 0.9665, 0.998, 0.4148, 0.9665, 0.4148, 0.9665, 0.4808, 0.999, 0.8266, 0.999, 0.7606, 0.9675, 0.8266, 0.4818, 0.9675, 0.4818, 0.999, 0.4158, 0.999, 0.1389, 0.9665, 0.2049, 0.9665, 0.1389, 0.998, 0.998, 0.4838, 0.9665, 0.4838, 0.9665, 0.5497, 0.2079, 0.9665, 0.2739, 0.9665, 0.2079, 0.998, 0.998, 0.5527, 0.9665, 0.5527, 0.9665, 0.6187, 0.2769, 0.9665, 0.3428, 0.9665, 0.2769, 0.998, 0.9665, 0.6217, 0.9665, 0.6877, 0.998, 0.6217, 0.3458, 0.9665, 0.4118, 0.9665, 0.3458, 0.998, 0.9665, 0.6907, 0.9665, 0.7566, 0.998, 0.6907, 0.4148, 0.9665, 0.4808, 0.9665, 0.4148, 0.998, 0.9665, 0.7596, 0.9665, 0.8256, 0.998, 0.7596])
me_factory_pipe005_reference.materials.append(mat_factory_pipe005)
me_factory_pipe005_reference.use_remesh_fix_poles = True
me_factory_pipe005_reference.use_remesh_preserve_attributes = False
me_factory_pipe005_reference.use_mirror_vertex_groups = False
me_factory_pipe005_reference.update()
me_factory_pipe005_reference.normals_split_custom_set([tuple(v) for v in zip(*[iter([1.0, 2.98e-08, 0.0, 1.0, 2.98e-08, 0.0, 1.0, 2.98e-08, 0.0, 1.0, 5.96e-08, 0.0, 1.0, 5.96e-08, 0.0, 1.0, 5.96e-08, 0.0, -2.384e-07, 0.0, 1.0, -1.192e-07, 0.0, 1.0, -1.192e-07, 0.0, 1.0, -1.192e-07, 0.0, 1.0, 0.0, 0.0, 1.0, -1.192e-07, 0.0, 1.0, -0.7071, 0.7071, 0.0, -0.7071, 0.7071, 0.0, -1.0, 0.0, 0.0, -0.7071, 0.7071, 0.0, -1.0, 0.0, 0.0, -1.0, 0.0, 0.0, -0.7071, 0.7071, 0.0, -5.96e-08, 1.0, 0.0, -0.7071, 0.7071, 0.0, -5.96e-08, 1.0, 0.0, -5.96e-08, 1.0, 0.0, -0.7071, 0.7071, 0.0, 0.0, 0.7071, -0.7071, 0.0, 1.0, 6.02e-08, 0.0, 0.7071, -0.7071, 0.0, 1.0, 6.02e-08, 0.0, 1.0, 5.96e-08, 0.0, 0.7071, -0.7071, 0.0, 0.7071, -0.7071, 0.0, 0.7071, -0.7071, 0.0, 1.192e-07, -1.0, 0.0, 0.7071, -0.7071, 0.0, 1.192e-07, -1.0, 0.0, 1.192e-07, -1.0, -1.0, 0.0, 0.0, -1.0, 0.0, 0.0, -1.0, 0.0, 0.0, -1.0, 0.0, 0.0, -1.0, 0.0, 0.0, -1.0, 0.0, 0.0, 0.0, 0.0, 1.0, 0.0, 0.0, 1.0, 0.0, 0.0, 1.0, 0.0, 0.0, 1.0, 0.0, 0.0, 1.0, 0.0, 0.0, 1.0, 0.0, -1.0, -5.96e-08, 0.0, -1.0, -6.02e-08, 0.0, -1.0, -1.186e-07, 0.0, -1.0, -6.02e-08, 0.0, -1.0, -1.192e-07, 0.0, -1.0, -1.186e-07, 2.98e-08, -1.0, 0.0, 2.98e-08, -1.0, 0.0, 2.98e-08, -1.0, 0.0, 2.98e-08, -1.0, 0.0, 2.98e-08, -1.0, 0.0, 2.98e-08, -1.0, 0.0, 0.0, 3.215e-06, 1.0, -4.318e-08, 0.2588, 0.9659, -1.908e-07, -3.215e-06, 1.0, -4.318e-08, 0.2588, 0.9659, -2.34e-07, 0.2588, 0.9659, -1.908e-07, -3.215e-06, 1.0, -4.318e-08, 0.2588, 0.9659, 0.0, 0.5, 0.866, -2.34e-07, 0.2588, 0.9659, 0.0, 0.5, 0.866, 0.0, 0.5, 0.866, -2.34e-07, 0.2588, 0.9659, 0.0, 0.5, 0.866, 0.0, 0.7071, 0.7071, 0.0, 0.5, 0.866, 0.0, 0.7071, 0.7071, 0.0, 0.7071, 0.7071, 0.0, 0.5, 0.866, 0.0, 0.7071, 0.7071, 0.0, 0.866, 0.5, 0.0, 0.7071, 0.7071, 0.0, 0.866, 0.5, -9.538e-08, 0.866, 0.5, 0.0, 0.7071, 0.7071, 0.0, 0.866, 0.5, -5.083e-08, 0.9659, 0.2588, -9.538e-08, 0.866, 0.5, -5.083e-08, 0.9659, 0.2588, -1.701e-07, 0.9659, 0.2588, -9.538e-08, 0.866, 0.5, -5.083e-08, 0.9659, 0.2588, -6.388e-08, 1.0, -3.402e-06, -1.701e-07, 0.9659, 0.2588, -6.388e-08, 1.0, -3.402e-06, -6.389e-08, 1.0, 3.583e-06, -1.701e-07, 0.9659, 0.2588, 0.0, -0.7071, -0.7071, 0.0, -0.866, -0.5, 0.0, -0.7071, -0.7071, 0.0, -0.866, -0.5, 0.0, -0.866, -0.5, 0.0, -0.7071, -0.7071, 0.0, -0.866, -0.5, 0.0, -0.9659, -0.2588, 0.0, -0.866, -0.5, 0.0, -0.9659, -0.2588, 2.385e-08, -0.9659, -0.2588, 0.0, -0.866, -0.5, 0.0, -0.9659, -0.2588, 6.389e-08, -1.0, 3.134e-06, 2.385e-08, -0.9659, -0.2588, 6.389e-08, -1.0, 3.134e-06, 6.388e-08, -1.0, -3.488e-06, 2.385e-08, -0.9659, -0.2588, 6.389e-08, -1.0, 3.134e-06, 1.701e-07, -0.9659, 0.2588, 6.388e-08, -1.0, -3.488e-06, 1.701e-07, -0.9659, 0.2588, 5.083e-08, -0.9659, 0.2588, 6.388e-08, -1.0, -3.488e-06, 1.701e-07, -0.9659, 0.2588, 9.538e-08, -0.866, 0.5, 5.083e-08, -0.9659, 0.2588, 9.538e-08, -0.866, 0.5, 0.0, -0.866, 0.5, 5.083e-08, -0.9659, 0.2588, 9.538e-08, -0.866, 0.5, 0.0, -0.7071, 0.7071, 0.0, -0.866, 0.5, 0.0, -0.7071, 0.7071, 0.0, -0.7071, 0.7071, 0.0, -0.866, 0.5, 0.0, -0.7071, 0.7071, 0.0, -0.5, 0.866, 0.0, -0.7071, 0.7071, 0.0, -0.5, 0.866, 0.0, -0.5, 0.866, 0.0, -0.7071, 0.7071, 0.0, -0.5, 0.866, 0.0, -0.2588, 0.9659, 0.0, -0.5, 0.866, 0.0, -0.2588, 0.9659, 0.0, -0.2588, 0.9659, 0.0, -0.5, 0.866, 0.0, -0.2588, 0.9659, 0.0, 3.215e-06, 1.0, 0.0, -0.2588, 0.9659, 0.0, 3.215e-06, 1.0, -1.908e-07, -3.215e-06, 1.0, 0.0, -0.2588, 0.9659, -6.388e-08, 1.0, -3.402e-06, -2.385e-08, 0.9659, -0.2588, -6.389e-08, 1.0, 3.583e-06, -2.385e-08, 0.9659, -0.2588, 0.0, 0.9659, -0.2588, -6.389e-08, 1.0, 3.583e-06, -2.385e-08, 0.9659, -0.2588, 0.0, 0.866, -0.5, 0.0, 0.9659, -0.2588, 0.0, 0.866, -0.5, 0.0, 0.866, -0.5, 0.0, 0.9659, -0.2588, 0.0, 0.866, -0.5, 0.0, 0.7071, -0.7071, 0.0, 0.866, -0.5, 0.0, 0.7071, -0.7071, 0.0, 0.7071, -0.7071, 0.0, 0.866, -0.5, 0.0, 0.7071, -0.7071, -1.17e-07, 0.5, -0.866, 0.0, 0.7071, -0.7071, -1.17e-07, 0.5, -0.866, 7.38e-08, 0.5, -0.866, 0.0, 0.7071, -0.7071, -1.17e-07, 0.5, -0.866, -1.908e-07, 0.2588, -0.9659, 7.38e-08, 0.5, -0.866, -1.908e-07, 0.2588, -0.9659, 1.908e-07, 0.2588, -0.9659, 7.38e-08, 0.5, -0.866, -1.908e-07, 0.2588, -0.9659, -1.908e-07, -3.22e-06, -1.0, 1.908e-07, 0.2588, -0.9659, -1.908e-07, -3.22e-06, -1.0, 1.908e-07, 3.225e-06, -1.0, 1.908e-07, 0.2588, -0.9659, -1.908e-07, -3.22e-06, -1.0, -1.908e-07, -0.2588, -0.9659, 1.908e-07, 3.225e-06, -1.0, -1.908e-07, -0.2588, -0.9659, 1.908e-07, -0.2588, -0.9659, 1.908e-07, 3.225e-06, -1.0, -1.908e-07, -0.2588, -0.9659, -7.38e-08, -0.5, -0.866, 1.908e-07, -0.2588, -0.9659, -7.38e-08, -0.5, -0.866, 1.17e-07, -0.5, -0.866, 1.908e-07, -0.2588, -0.9659, -7.38e-08, -0.5, -0.866, 0.0, -0.7071, -0.7071, 1.17e-07, -0.5, -0.866, 0.0, -0.7071, -0.7071, 0.0, -0.7071, -0.7071, 1.17e-07, -0.5, -0.866, -0.9659, 0.2588, 1.63e-08, -0.866, 0.5, 2.316e-08, -0.9659, 0.2588, 2.305e-08, -0.866, 0.5, 2.316e-08, -0.866, 0.5, 4.827e-08, -0.9659, 0.2588, 2.305e-08, -0.866, 0.5, 2.316e-08, -0.7071, 0.7071, 8.044e-08, -0.866, 0.5, 4.827e-08, -0.7071, 0.7071, 8.044e-08, -0.7071, 0.7071, 7.264e-08, -0.866, 0.5, 4.827e-08, -0.7071, 0.7071, 8.044e-08, -0.5, 0.866, 6.322e-08, -0.7071, 0.7071, 7.264e-08, -0.5, 0.866, 6.322e-08, -0.5, 0.866, 8.918e-08, -0.7071, 0.7071, 7.264e-08, -0.5, 0.866, 6.322e-08, -0.2588, 0.9659, 5.051e-08, -0.5, 0.866, 8.918e-08, -0.2588, 0.9659, 5.051e-08, -0.2588, 0.9659, 9.949e-08, -0.5, 0.866, 8.918e-08, -0.2588, 0.9659, 5.051e-08, -6.171e-07, 1.0, 9.432e-08, -0.2588, 0.9659, 9.949e-08, -6.171e-07, 1.0, 9.432e-08, 9.162e-07, 1.0, 7.296e-08, -0.2588, 0.9659, 9.949e-08, -0.9659, -0.2588, -2.785e-08, -1.0, 9.407e-07, -8.551e-10, -0.9659, -0.2588, -1.574e-08, -1.0, 9.407e-07, -8.551e-10, -1.0, -1.421e-06, -1.295e-13, -0.9659, -0.2588, -1.574e-08, -1.0, 9.407e-07, -8.551e-10, -0.9659, 0.2588, 2.305e-08, -1.0, -1.421e-06, -1.295e-13, -0.9659, 0.2588, 2.305e-08, -0.9659, 0.2588, 2.519e-08, -1.0, -1.421e-06, -1.295e-13, -0.9659, 0.2588, 2.305e-08, -0.866, 0.5, 4.827e-08, -0.9659, 0.2588, 2.519e-08, -0.866, 0.5, 4.827e-08, -0.866, 0.5, 7.44e-08, -0.9659, 0.2588, 2.519e-08, -0.866, 0.5, 4.827e-08, -0.7071, 0.7071, 7.264e-08, -0.866, 0.5, 7.44e-08, -0.7071, 0.7071, 7.264e-08, -0.7071, 0.7071, 1.343e-07, -0.866, 0.5, 7.44e-08, -0.7071, 0.7071, 7.264e-08, -0.5, 0.866, 8.918e-08, -0.7071, 0.7071, 1.343e-07, -0.5, 0.866, 8.918e-08, -0.5, 0.866, 1.488e-07, -0.7071, 0.7071, 1.343e-07, -0.5, 0.866, 8.918e-08, -0.2588, 0.9659, 9.949e-08, -0.5, 0.866, 1.488e-07, -0.2588, 0.9659, 9.949e-08, -0.2588, 0.9659, 1.441e-07, -0.5, 0.866, 1.488e-07, -0.2588, 0.9659, 9.949e-08, 9.162e-07, 1.0, 7.296e-08, -0.2588, 0.9659, 1.441e-07, 9.162e-07, 1.0, 7.296e-08, -1.574e-06, 1.0, 1.441e-07, -0.2588, 0.9659, 1.441e-07, 0.5, -0.866, -4.215e-08, 0.2588, -0.9659, -5.016e-09, 0.5, -0.866, -8.21e-08, 0.2588, -0.9659, -5.016e-09, 0.2588, -0.9659, -1.007e-07, 0.5, -0.866, -8.21e-08, 0.2588, -0.9659, -5.016e-09, 6.267e-07, -1.0, -4.883e-08, 0.2588, -0.9659, -1.007e-07, 6.267e-07, -1.0, -4.883e-08, -9.592e-07, -1.0, -1.049e-07, 0.2588, -0.9659, -1.007e-07, 6.267e-07, -1.0, -4.883e-08, -0.2588, -0.9659, -1.171e-07, -9.592e-07, -1.0, -1.049e-07, -0.2588, -0.9659, -1.171e-07, -0.2588, -0.9659, -1.016e-07, -9.592e-07, -1.0, -1.049e-07, -0.2588, -0.9659, -1.171e-07, -0.5, -0.866, -6.489e-08, -0.2588, -0.9659, -1.016e-07, -0.5, -0.866, -6.489e-08, -0.5, -0.866, -7.664e-08, -0.2588, -0.9659, -1.016e-07, -0.5, -0.866, -6.489e-08, -0.7071, -0.7071, -2.776e-08, -0.5, -0.866, -7.664e-08, -0.7071, -0.7071, -2.776e-08, -0.7071, -0.7071, -6.414e-08, -0.5, -0.866, -7.664e-08, -0.7071, -0.7071, -2.776e-08, -0.866, -0.5, -3.897e-08, -0.7071, -0.7071, -6.414e-08, -0.866, -0.5, -3.897e-08, -0.866, -0.5, -4.78e-08, -0.7071, -0.7071, -6.414e-08, -0.866, -0.5, -3.897e-08, -0.9659, -0.2588, -2.275e-08, -0.866, -0.5, -4.78e-08, -0.9659, -0.2588, -2.275e-08, -0.9659, -0.2588, -2.785e-08, -0.866, -0.5, -4.78e-08, -0.9659, -0.2588, -2.275e-08, -1.0, -4.593e-07, -6.586e-10, -0.9659, -0.2588, -2.785e-08, -1.0, -4.593e-07, -6.586e-10, -1.0, 9.407e-07, -8.551e-10, -0.9659, -0.2588, -2.785e-08, -1.0, -4.593e-07, -6.586e-10, -0.9659, 0.2588, 1.63e-08, -1.0, 9.407e-07, -8.551e-10, -0.9659, 0.2588, 1.63e-08, -0.9659, 0.2588, 2.305e-08, -1.0, 9.407e-07, -8.551e-10, 0.866, -0.5, -4.585e-08, 0.7071, -0.7071, -8.981e-08, 0.866, -0.5, -5.757e-08, 0.7071, -0.7071, -8.981e-08, 0.7071, -0.7071, -5.255e-08, 0.866, -0.5, -5.757e-08, 0.7071, -0.7071, -8.981e-08, 0.5, -0.866, -8.21e-08, 0.7071, -0.7071, -5.255e-08, 0.5, -0.866, -8.21e-08, 0.5, -0.866, -1.01e-07, 0.7071, -0.7071, -5.255e-08, 0.5, -0.866, -8.21e-08, 0.2588, -0.9659, -1.007e-07, 0.5, -0.866, -1.01e-07, 0.2588, -0.9659, -1.007e-07, 0.2588, -0.9659, -1.919e-07, 0.5, -0.866, -1.01e-07, 0.2588, -0.9659, -1.007e-07, -9.592e-07, -1.0, -1.049e-07, 0.2588, -0.9659, -1.919e-07, -9.592e-07, -1.0, -1.049e-07, 1.564e-06, -1.0, -1.441e-07, 0.2588, -0.9659, -1.919e-07, -9.592e-07, -1.0, -1.049e-07, -0.2588, -0.9659, -1.016e-07, 1.564e-06, -1.0, -1.441e-07, -0.2588, -0.9659, -1.016e-07, -0.2588, -0.9659, -8.621e-08, 1.564e-06, -1.0, -1.441e-07, -0.2588, -0.9659, -1.016e-07, -0.5, -0.866, -7.664e-08, -0.2588, -0.9659, -8.621e-08, -0.5, -0.866, -7.664e-08, -0.5, -0.866, -6.732e-08, -0.2588, -0.9659, -8.621e-08, -0.5, -0.866, -7.664e-08, -0.7071, -0.7071, -6.414e-08, -0.5, -0.866, -6.732e-08, -0.7071, -0.7071, -6.414e-08, -0.7071, -0.7071, -1.151e-07, -0.5, -0.866, -6.732e-08, -0.7071, -0.7071, -6.414e-08, -0.866, -0.5, -4.78e-08, -0.7071, -0.7071, -1.151e-07, -0.866, -0.5, -4.78e-08, -0.866, -0.5, -5.034e-08, -0.7071, -0.7071, -1.151e-07, -0.866, -0.5, -4.78e-08, -0.9659, -0.2588, -2.785e-08, -0.866, -0.5, -5.034e-08, -0.9659, -0.2588, -2.785e-08, -0.9659, -0.2588, -1.574e-08, -0.866, -0.5, -5.034e-08, 0.2588, 0.9659, 1.137e-07, 0.5, 0.866, 6.322e-08, 0.2588, 0.9659, 8.755e-08, 0.5, 0.866, 6.322e-08, 0.5, 0.866, 8.21e-08, 0.2588, 0.9659, 8.755e-08, 0.5, 0.866, 6.322e-08, 0.7071, 0.7071, 2.776e-08, 0.5, 0.866, 8.21e-08, 0.7071, 0.7071, 2.776e-08, 0.7071, 0.7071, 6.941e-08, 0.5, 0.866, 8.21e-08, 0.7071, 0.7071, 2.776e-08, 0.866, 0.5, 3.412e-08, 0.7071, 0.7071, 6.941e-08, 0.866, 0.5, 3.412e-08, 0.866, 0.5, 4.848e-08, 0.7071, 0.7071, 6.941e-08, 0.866, 0.5, 3.412e-08, 0.9659, 0.2588, 1.606e-08, 0.866, 0.5, 4.848e-08, 0.9659, 0.2588, 1.606e-08, 0.9659, 0.2588, 2.478e-08, 0.866, 0.5, 4.848e-08, 0.9659, 0.2588, 1.606e-08, 1.0, 5.454e-07, 5.228e-11, 0.9659, 0.2588, 2.478e-08, 1.0, 5.454e-07, 5.228e-11, 1.0, -9.329e-07, -3.77e-10, 0.9659, 0.2588, 2.478e-08, 1.0, 5.454e-07, 5.228e-11, 0.9659, -0.2588, -2.711e-08, 1.0, -9.329e-07, -3.77e-10, 0.9659, -0.2588, -2.711e-08, 0.9659, -0.2588, -2.214e-08, 1.0, -9.329e-07, -3.77e-10, 0.9659, -0.2588, -2.711e-08, 0.866, -0.5, -4.465e-08, 0.9659, -0.2588, -2.214e-08, 0.866, -0.5, -4.465e-08, 0.866, -0.5, -4.585e-08, 0.9659, -0.2588, -2.214e-08, 0.866, -0.5, -4.465e-08, 0.7071, -0.7071, -6.824e-08, 0.866, -0.5, -4.585e-08, 0.7071, -0.7071, -6.824e-08, 0.7071, -0.7071, -8.981e-08, 0.866, -0.5, -4.585e-08, 0.7071, -0.7071, -6.824e-08, 0.5, -0.866, -4.215e-08, 0.7071, -0.7071, -8.981e-08, 0.5, -0.866, -4.215e-08, 0.5, -0.866, -8.21e-08, 0.7071, -0.7071, -8.981e-08, -6.171e-07, 1.0, 9.432e-08, 0.2588, 0.9659, 1.137e-07, 9.162e-07, 1.0, 7.296e-08, 0.2588, 0.9659, 1.137e-07, 0.2588, 0.9659, 8.755e-08, 9.162e-07, 1.0, 7.296e-08, 9.162e-07, 1.0, 7.296e-08, 0.2588, 0.9659, 8.755e-08, -1.574e-06, 1.0, 1.441e-07, 0.2588, 0.9659, 8.755e-08, 0.2588, 0.9659, 9.094e-08, -1.574e-06, 1.0, 1.441e-07, 0.2588, 0.9659, 8.755e-08, 0.5, 0.866, 8.21e-08, 0.2588, 0.9659, 9.094e-08, 0.5, 0.866, 8.21e-08, 0.5, 0.866, 6.732e-08, 0.2588, 0.9659, 9.094e-08, 0.5, 0.866, 8.21e-08, 0.7071, 0.7071, 6.941e-08, 0.5, 0.866, 6.732e-08, 0.7071, 0.7071, 6.941e-08, 0.7071, 0.7071, 1.151e-07, 0.5, 0.866, 6.732e-08, 0.7071, 0.7071, 6.941e-08, 0.866, 0.5, 4.848e-08, 0.7071, 0.7071, 1.151e-07, 0.866, 0.5, 4.848e-08, 0.866, 0.5, 6.599e-08, 0.7071, 0.7071, 1.151e-07, 0.866, 0.5, 4.848e-08, 0.9659, 0.2588, 2.478e-08, 0.866, 0.5, 6.599e-08, 0.9659, 0.2588, 2.478e-08, 0.9659, 0.2588, 3.493e-08, 0.866, 0.5, 6.599e-08, 0.9659, 0.2588, 2.478e-08, 1.0, -9.329e-07, -3.77e-10, 0.9659, 0.2588, 3.493e-08, 1.0, -9.329e-07, -3.77e-10, 1.0, 1.373e-06, -1.199e-09, 0.9659, 0.2588, 3.493e-08, 1.0, -9.329e-07, -3.77e-10, 0.9659, -0.2588, -2.214e-08, 1.0, 1.373e-06, -1.199e-09, 0.9659, -0.2588, -2.214e-08, 0.9659, -0.2588, -2.639e-08, 1.0, 1.373e-06, -1.199e-09, 0.9659, -0.2588, -2.214e-08, 0.866, -0.5, -4.585e-08, 0.9659, -0.2588, -2.639e-08, 0.866, -0.5, -4.585e-08, 0.866, -0.5, -5.757e-08, 0.9659, -0.2588, -2.639e-08, -0.2588, 3.127e-06, 0.9659, -0.2588, -3.093e-06, 0.9659, -0.2505, 0.2508, 0.9351, -0.2588, -3.093e-06, 0.9659, -0.2505, 0.2508, 0.9351, -0.2505, 0.2508, 0.9351, -0.2505, 0.2508, 0.9351, -0.2505, 0.2508, 0.9351, -0.226, 0.4875, 0.8433, -0.2505, 0.2508, 0.9351, -0.226, 0.4875, 0.8434, -0.226, 0.4875, 0.8433, -0.226, 0.4875, 0.8433, -0.226, 0.4875, 0.8434, -0.1861, 0.6951, 0.6944, -0.226, 0.4875, 0.8434, -0.1861, 0.6951, 0.6944, -0.1861, 0.6951, 0.6944, -0.1861, 0.6951, 0.6944, -0.1861, 0.6951, 0.6944, -0.1327, 0.8586, 0.4951, -0.1861, 0.6951, 0.6944, -0.1327, 0.8586, 0.4951, -0.1327, 0.8586, 0.4951, -0.1327, 0.8586, 0.4951, -0.1327, 0.8586, 0.4951, -0.06911, 0.9637, 0.2579, -0.1327, 0.8586, 0.4951, -0.06911, 0.9637, 0.2579, -0.06911, 0.9637, 0.2579, -0.06911, 0.9637, 0.2579, -0.06911, 0.9637, 0.2579, 1.367e-06, 1.0, -4.828e-06, -0.06911, 0.9637, 0.2579, 2.367e-06, 1.0, -8.691e-06, 1.367e-06, 1.0, -4.828e-06, 0.1861, -0.6952, -0.6944, 0.1861, -0.6952, -0.6944, 0.1327, -0.8586, -0.4951, 0.1327, -0.8586, -0.4951, 0.1327, -0.8586, -0.4951, 0.1861, -0.6952, -0.6944, 0.1327, -0.8586, -0.4951, 0.1327, -0.8586, -0.4951, 0.0691, -0.9637, -0.2579, 0.06911, -0.9637, -0.2579, 0.0691, -0.9637, -0.2579, 0.1327, -0.8586, -0.4951, 0.0691, -0.9637, -0.2579, 0.06911, -0.9637, -0.2579, 2.179e-06, -1.0, -8.096e-06, 1.335e-06, -1.0, -4.973e-06, 2.179e-06, -1.0, -8.096e-06, 0.06911, -0.9637, -0.2579, 2.179e-06, -1.0, -8.096e-06, 1.335e-06, -1.0, -4.973e-06, -0.06911, -0.9637, 0.2579, -0.0691, -0.9637, 0.2579, -0.06911, -0.9637, 0.2579, 1.335e-06, -1.0, -4.973e-06, -0.06911, -0.9637, 0.2579, -0.0691, -0.9637, 0.2579, -0.1327, -0.8586, 0.4951, -0.1327, -0.8586, 0.4951, -0.1327, -0.8586, 0.4951, -0.0691, -0.9637, 0.2579, -0.1327, -0.8586, 0.4951, -0.1327, -0.8586, 0.4951, -0.186, -0.6952, 0.6943, -0.1861, -0.6952, 0.6944, -0.186, -0.6952, 0.6943, -0.1327, -0.8586, 0.4951, -0.186, -0.6952, 0.6943, -0.1861, -0.6952, 0.6944, -0.226, -0.4875, 0.8434, -0.226, -0.4875, 0.8434, -0.226, -0.4875, 0.8434, -0.1861, -0.6952, 0.6944, -0.226, -0.4875, 0.8434, -0.226, -0.4875, 0.8434, -0.2505, -0.2508, 0.9351, -0.2505, -0.2508, 0.9351, -0.2505, -0.2508, 0.9351, -0.226, -0.4875, 0.8434, -0.2505, -0.2508, 0.9351, -0.2505, -0.2508, 0.9351, -0.2588, 3.127e-06, 0.9659, -0.2588, -3.093e-06, 0.9659, -0.2588, 3.127e-06, 0.9659, -0.2505, -0.2508, 0.9351, 1.367e-06, 1.0, -4.828e-06, 2.367e-06, 1.0, -8.691e-06, 0.06911, 0.9637, -0.2579, 2.367e-06, 1.0, -8.691e-06, 0.0691, 0.9637, -0.2579, 0.06911, 0.9637, -0.2579, 0.06911, 0.9637, -0.2579, 0.0691, 0.9637, -0.2579, 0.1327, 0.8586, -0.4952, 0.0691, 0.9637, -0.2579, 0.1327, 0.8586, -0.4951, 0.1327, 0.8586, -0.4952, 0.1327, 0.8586, -0.4952, 0.1327, 0.8586, -0.4951, 0.186, 0.6952, -0.6943, 0.1327, 0.8586, -0.4951, 0.186, 0.6952, -0.6943, 0.186, 0.6952, -0.6943, 0.186, 0.6952, -0.6943, 0.186, 0.6952, -0.6943, 0.226, 0.4874, -0.8434, 0.186, 0.6952, -0.6943, 0.226, 0.4875, -0.8434, 0.226, 0.4874, -0.8434, 0.226, 0.4874, -0.8434, 0.226, 0.4875, -0.8434, 0.2505, 0.2509, -0.935, 0.226, 0.4875, -0.8434, 0.2505, 0.2509, -0.935, 0.2505, 0.2509, -0.935, 0.2505, 0.2509, -0.935, 0.2505, 0.2509, -0.935, 0.2588, 1.573e-06, -0.9659, 0.2505, 0.2509, -0.935, 0.2588, -1.568e-06, -0.9659, 0.2588, 1.573e-06, -0.9659, 0.2588, 1.573e-06, -0.9659, 0.2588, -1.568e-06, -0.9659, 0.2505, -0.2509, -0.935, 0.2505, -0.2509, -0.935, 0.2505, -0.2509, -0.935, 0.2588, -1.568e-06, -0.9659, 0.2505, -0.2509, -0.935, 0.2505, -0.2509, -0.935, 0.226, -0.4875, -0.8434, 0.226, -0.4874, -0.8434, 0.226, -0.4875, -0.8434, 0.2505, -0.2509, -0.935, 0.226, -0.4875, -0.8434, 0.226, -0.4874, -0.8434, 0.1861, -0.6952, -0.6944, 0.1861, -0.6952, -0.6944, 0.1861, -0.6952, -0.6944, 0.226, -0.4874, -0.8434, -0.9659, 3.308e-06, 0.2588, -0.9659, -3.323e-06, 0.2588, -0.9351, 0.2508, 0.2505, -0.9659, -3.323e-06, 0.2588, -0.9351, 0.2508, 0.2505, -0.9351, 0.2508, 0.2505, -0.9351, 0.2508, 0.2505, -0.9351, 0.2508, 0.2505, -0.8433, 0.4875, 0.226, -0.9351, 0.2508, 0.2505, -0.8434, 0.4875, 0.226, -0.8433, 0.4875, 0.226, -0.8433, 0.4875, 0.226, -0.8434, 0.4875, 0.226, -0.6944, 0.6952, 0.1861, -0.8434, 0.4875, 0.226, -0.6943, 0.6952, 0.186, -0.6944, 0.6952, 0.1861, -0.6944, 0.6952, 0.1861, -0.6943, 0.6952, 0.186, -0.4951, 0.8586, 0.1327, -0.6943, 0.6952, 0.186, -0.4951, 0.8586, 0.1327, -0.4951, 0.8586, 0.1327, -0.4951, 0.8586, 0.1327, -0.4951, 0.8586, 0.1327, -0.2579, 0.9637, 0.0691, -0.4951, 0.8586, 0.1327, -0.2579, 0.9637, 0.06911, -0.2579, 0.9637, 0.0691, -0.2579, 0.9637, 0.0691, -0.2579, 0.9637, 0.06911, 4.792e-06, 1.0, -1.171e-06, -0.2579, 0.9637, 0.06911, 8.631e-06, 1.0, -2.077e-06, 4.792e-06, 1.0, -1.171e-06, 0.6944, -0.6952, -0.1861, 0.6944, -0.6952, -0.1861, 0.4951, -0.8586, -0.1327, 0.4952, -0.8586, -0.1327, 0.4951, -0.8586, -0.1327, 0.6944, -0.6952, -0.1861, 0.4951, -0.8586, -0.1327, 0.4952, -0.8586, -0.1327, 0.2579, -0.9637, -0.0691, 0.2579, -0.9637, -0.06911, 0.2579, -0.9637, -0.0691, 0.4952, -0.8586, -0.1327, 0.2579, -0.9637, -0.0691, 0.2579, -0.9637, -0.06911, 8.591e-06, -1.0, -2.458e-06, 5.039e-06, -1.0, -6.04e-07, 8.591e-06, -1.0, -2.458e-06, 0.2579, -0.9637, -0.06911, 8.591e-06, -1.0, -2.458e-06, 5.039e-06, -1.0, -6.04e-07, -0.2579, -0.9637, 0.06911, -0.2579, -0.9637, 0.06911, -0.2579, -0.9637, 0.06911, 5.039e-06, -1.0, -6.04e-07, -0.2579, -0.9637, 0.06911, -0.2579, -0.9637, 0.06911, -0.4951, -0.8586, 0.1327, -0.4951, -0.8586, 0.1327, -0.4951, -0.8586, 0.1327, -0.2579, -0.9637, 0.06911, -0.4951, -0.8586, 0.1327, -0.4951, -0.8586, 0.1327, -0.6943, -0.6952, 0.186, -0.6944, -0.6952, 0.1861, -0.6943, -0.6952, 0.186, -0.4951, -0.8586, 0.1327, -0.6943, -0.6952, 0.186, -0.6944, -0.6952, 0.1861, -0.8434, -0.4875, 0.226, -0.8433, -0.4875, 0.226, -0.8434, -0.4875, 0.226, -0.6944, -0.6952, 0.1861, -0.8434, -0.4875, 0.226, -0.8433, -0.4875, 0.226, -0.9351, -0.2508, 0.2505, -0.9351, -0.2508, 0.2505, -0.9351, -0.2508, 0.2505, -0.8433, -0.4875, 0.226, -0.9351, -0.2508, 0.2505, -0.9351, -0.2508, 0.2505, -0.9659, 3.308e-06, 0.2588, -0.9659, -3.323e-06, 0.2588, -0.9659, 3.308e-06, 0.2588, -0.9351, -0.2508, 0.2505, 4.792e-06, 1.0, -1.171e-06, 8.631e-06, 1.0, -2.077e-06, 0.2579, 0.9637, -0.06911, 8.631e-06, 1.0, -2.077e-06, 0.2579, 0.9637, -0.0691, 0.2579, 0.9637, -0.06911, 0.2579, 0.9637, -0.06911, 0.2579, 0.9637, -0.0691, 0.4952, 0.8586, -0.1327, 0.2579, 0.9637, -0.0691, 0.4951, 0.8586, -0.1327, 0.4952, 0.8586, -0.1327, 0.4952, 0.8586, -0.1327, 0.4951, 0.8586, -0.1327, 0.6944, 0.6952, -0.1861, 0.4951, 0.8586, -0.1327, 0.6944, 0.6952, -0.1861, 0.6944, 0.6952, -0.1861, 0.6944, 0.6952, -0.1861, 0.6944, 0.6952, -0.1861, 0.8434, 0.4875, -0.226, 0.6944, 0.6952, -0.1861, 0.8433, 0.4875, -0.226, 0.8434, 0.4875, -0.226, 0.8434, 0.4875, -0.226, 0.8433, 0.4875, -0.226, 0.935, 0.2509, -0.2505, 0.8433, 0.4875, -0.226, 0.935, 0.2509, -0.2505, 0.935, 0.2509, -0.2505, 0.935, 0.2509, -0.2505, 0.935, 0.2509, -0.2505, 0.9659, 1.587e-06, -0.2588, 0.935, 0.2509, -0.2505, 0.9659, -1.498e-06, -0.2588, 0.9659, 1.587e-06, -0.2588, 0.9659, 1.587e-06, -0.2588, 0.9659, -1.498e-06, -0.2588, 0.935, -0.2509, -0.2505, 0.935, -0.2509, -0.2505, 0.935, -0.2509, -0.2505, 0.9659, -1.498e-06, -0.2588, 0.935, -0.2509, -0.2505, 0.935, -0.2509, -0.2505, 0.8434, -0.4875, -0.226, 0.8434, -0.4875, -0.226, 0.8434, -0.4875, -0.226, 0.935, -0.2509, -0.2505, 0.8434, -0.4875, -0.226, 0.8434, -0.4875, -0.226, 0.6944, -0.6952, -0.1861, 0.6944, -0.6952, -0.1861, 0.6944, -0.6952, -0.1861, 0.8434, -0.4875, -0.226, -0.7071, 3.079e-06, 0.7071, -0.7071, -3.064e-06, 0.7071, -0.6845, 0.2508, 0.6845, -0.7071, -3.064e-06, 0.7071, -0.6845, 0.2508, 0.6845, -0.6845, 0.2508, 0.6845, -0.6845, 0.2508, 0.6845, -0.6845, 0.2508, 0.6845, -0.6174, 0.4875, 0.6174, -0.6845, 0.2508, 0.6845, -0.6174, 0.4875, 0.6174, -0.6174, 0.4875, 0.6174, -0.6174, 0.4875, 0.6174, -0.6174, 0.4875, 0.6174, -0.5083, 0.6952, 0.5083, -0.6174, 0.4875, 0.6174, -0.5083, 0.6951, 0.5083, -0.5083, 0.6952, 0.5083, -0.5083, 0.6952, 0.5083, -0.5083, 0.6951, 0.5083, -0.3625, 0.8586, 0.3625, -0.5083, 0.6951, 0.5083, -0.3625, 0.8586, 0.3625, -0.3625, 0.8586, 0.3625, -0.3625, 0.8586, 0.3625, -0.3625, 0.8586, 0.3625, -0.1888, 0.9637, 0.1888, -0.3625, 0.8586, 0.3625, -0.1888, 0.9637, 0.1888, -0.1888, 0.9637, 0.1888, -0.1888, 0.9637, 0.1888, -0.1888, 0.9637, 0.1888, 3.607e-06, 1.0, -3.399e-06, -0.1888, 0.9637, 0.1888, 6.478e-06, 1.0, -6.157e-06, 3.607e-06, 1.0, -3.399e-06, 0.5083, -0.6952, -0.5083, 0.5083, -0.6952, -0.5083, 0.3625, -0.8586, -0.3625, 0.3625, -0.8586, -0.3625, 0.3625, -0.8586, -0.3625, 0.5083, -0.6952, -0.5083, 0.3625, -0.8586, -0.3625, 0.3625, -0.8586, -0.3625, 0.1888, -0.9637, -0.1888, 0.1888, -0.9637, -0.1888, 0.1888, -0.9637, -0.1888, 0.3625, -0.8586, -0.3625, 0.1888, -0.9637, -0.1888, 0.1888, -0.9637, -0.1888, 6.162e-06, -1.0, -6.196e-06, 3.576e-06, -1.0, -3.812e-06, 6.162e-06, -1.0, -6.196e-06, 0.1888, -0.9637, -0.1888, 6.162e-06, -1.0, -6.196e-06, 3.576e-06, -1.0, -3.812e-06, -0.1888, -0.9637, 0.1888, -0.1888, -0.9637, 0.1888, -0.1888, -0.9637, 0.1888, 3.576e-06, -1.0, -3.812e-06, -0.1888, -0.9637, 0.1888, -0.1888, -0.9637, 0.1888, -0.3625, -0.8586, 0.3625, -0.3624, -0.8586, 0.3625, -0.3625, -0.8586, 0.3625, -0.1888, -0.9637, 0.1888, -0.3625, -0.8586, 0.3625, -0.3624, -0.8586, 0.3625, -0.5083, -0.6951, 0.5083, -0.5083, -0.6952, 0.5083, -0.5083, -0.6951, 0.5083, -0.3624, -0.8586, 0.3625, -0.5083, -0.6951, 0.5083, -0.5083, -0.6952, 0.5083, -0.6174, -0.4875, 0.6174, -0.6174, -0.4875, 0.6174, -0.6174, -0.4875, 0.6174, -0.5083, -0.6952, 0.5083, -0.6174, -0.4875, 0.6174, -0.6174, -0.4875, 0.6174, -0.6845, -0.2508, 0.6845, -0.6845, -0.2508, 0.6845, -0.6845, -0.2508, 0.6845, -0.6174, -0.4875, 0.6174, -0.6845, -0.2508, 0.6845, -0.6845, -0.2508, 0.6845, -0.7071, 3.079e-06, 0.7071, -0.7071, -3.064e-06, 0.7071, -0.7071, 3.079e-06, 0.7071, -0.6845, -0.2508, 0.6845, 3.607e-06, 1.0, -3.399e-06, 6.478e-06, 1.0, -6.157e-06, 0.1888, 0.9637, -0.1888, 6.478e-06, 1.0, -6.157e-06, 0.1888, 0.9637, -0.1888, 0.1888, 0.9637, -0.1888, 0.1888, 0.9637, -0.1888, 0.1888, 0.9637, -0.1888, 0.3625, 0.8586, -0.3625, 0.1888, 0.9637, -0.1888, 0.3625, 0.8586, -0.3625, 0.3625, 0.8586, -0.3625, 0.3625, 0.8586, -0.3625, 0.3625, 0.8586, -0.3625, 0.5083, 0.6952, -0.5083, 0.3625, 0.8586, -0.3625, 0.5083, 0.6952, -0.5083, 0.5083, 0.6952, -0.5083, 0.5083, 0.6952, -0.5083, 0.5083, 0.6952, -0.5083, 0.6174, 0.4875, -0.6174, 0.5083, 0.6952, -0.5083, 0.6174, 0.4875, -0.6174, 0.6174, 0.4875, -0.6174, 0.6174, 0.4875, -0.6174, 0.6174, 0.4875, -0.6174, 0.6845, 0.2508, -0.6845, 0.6174, 0.4875, -0.6174, 0.6845, 0.2508, -0.6845, 0.6845, 0.2508, -0.6845, 0.6845, 0.2508, -0.6845, 0.6845, 0.2508, -0.6845, 0.7071, 1.46e-06, -0.7071, 0.6845, 0.2508, -0.6845, 0.7071, -1.559e-06, -0.7071, 0.7071, 1.46e-06, -0.7071, 0.7071, 1.46e-06, -0.7071, 0.7071, -1.559e-06, -0.7071, 0.6845, -0.2508, -0.6845, 0.6845, -0.2508, -0.6845, 0.6845, -0.2508, -0.6845, 0.7071, -1.559e-06, -0.7071, 0.6845, -0.2508, -0.6845, 0.6845, -0.2508, -0.6845, 0.6174, -0.4875, -0.6174, 0.6174, -0.4875, -0.6174, 0.6174, -0.4875, -0.6174, 0.6845, -0.2508, -0.6845, 0.6174, -0.4875, -0.6174, 0.6174, -0.4875, -0.6174, 0.5083, -0.6952, -0.5083, 0.5083, -0.6952, -0.5083, 0.5083, -0.6952, -0.5083, 0.6174, -0.4875, -0.6174])] * 3)])
me_factory_pipe005_physics = bpy.data.meshes.new('factory_pipe005_physics')
me_factory_pipe005_physics.from_pydata([(-7.0, -24.0, 63.66), (-31.16, -24.0, 39.5), (26.0, -24.0, 72.5), (-40.0, -24.0, 6.5), (47.0, -24.0, 24.5), (47.0, -24.0, 72.5), (8.0, -24.0, -79.5), (26.0, 24.0, 72.5), (47.0, 24.0, 72.5), (-7.0, 24.0, 63.66), (-40.0, -24.0, -79.5), (-40.0, 24.0, 6.5), (-31.16, 24.0, 39.5), (-40.0, 24.0, -79.5), (8.0, 24.0, -79.5), (47.0, 24.0, 24.5)], [], [(0, 1, 2), (1, 3, 2), (2, 4, 5), (2, 6, 4), (2, 5, 7), (5, 8, 7), (7, 9, 2), (9, 0, 2), (10, 6, 2), (2, 3, 10), (3, 1, 11), (11, 1, 12), (9, 1, 0), (12, 1, 9), (10, 3, 11), (10, 11, 13), (6, 10, 13), (9, 7, 8), (12, 9, 8), (12, 8, 13), (12, 13, 11), (14, 4, 6), (14, 15, 4), (6, 13, 14), (13, 8, 14), (5, 15, 8), (5, 4, 15), (8, 15, 14)])
me_factory_pipe005_physics.polygons.foreach_set('use_smooth', [True] * 28)
_uv = me_factory_pipe005_physics.uv_layers.new(name='UVMap')
_uv.uv.foreach_set('vector', [0.0, 0.0, 0.0, 0.0, 0.0, 0.0, 0.0, 0.0, 0.0, 0.0, 0.0, 0.0, 0.0, 0.0, 0.0, 0.0, 0.0, 0.0, 0.0, 0.0, 0.0, 0.0, 0.0, 0.0, 0.0, 0.0, 0.0, 0.0, 0.0, 0.0, 0.0, 0.0, 0.0, 0.0, 0.0, 0.0, 0.0, 0.0, 0.0, 0.0, 0.0, 0.0, 0.0, 0.0, 0.0, 0.0, 0.0, 0.0, 0.0, 0.0, 0.0, 0.0, 0.0, 0.0, 0.0, 0.0, 0.0, 0.0, 0.0, 0.0, 0.0, 0.0, 0.0, 0.0, 0.0, 0.0, 0.0, 0.0, 0.0, 0.0, 0.0, 0.0, 0.0, 0.0, 0.0, 0.0, 0.0, 0.0, 0.0, 0.0, 0.0, 0.0, 0.0, 0.0, 0.0, 0.0, 0.0, 0.0, 0.0, 0.0, 0.0, 0.0, 0.0, 0.0, 0.0, 0.0, 0.0, 0.0, 0.0, 0.0, 0.0, 0.0, 0.0, 0.0, 0.0, 0.0, 0.0, 0.0, 0.0, 0.0, 0.0, 0.0, 0.0, 0.0, 0.0, 0.0, 0.0, 0.0, 0.0, 0.0, 0.0, 0.0, 0.0, 0.0, 0.0, 0.0, 0.0, 0.0, 0.0, 0.0, 0.0, 0.0, 0.0, 0.0, 0.0, 0.0, 0.0, 0.0, 0.0, 0.0, 0.0, 0.0, 0.0, 0.0, 0.0, 0.0, 0.0, 0.0, 0.0, 0.0, 0.0, 0.0, 0.0, 0.0, 0.0, 0.0, 0.0, 0.0, 0.0, 0.0, 0.0, 0.0, 0.0, 0.0, 0.0, 0.0, 0.0, 0.0])
me_factory_pipe005_physics.materials.append(mat_phy)
me_factory_pipe005_physics.use_remesh_fix_poles = True
me_factory_pipe005_physics.use_remesh_preserve_attributes = False
me_factory_pipe005_physics.use_mirror_vertex_groups = False
me_factory_pipe005_physics.update()
me_factory_pipe005_physics.normals_split_custom_set([tuple(v) for v in zip(*[iter([0.1812, -0.8517, -0.4917, 0.3251, -0.4729, -0.819, 0.9785, -0.2021, -0.04104, 0.3251, -0.4729, -0.819, 0.7855, -0.04592, -0.6172, 0.9785, -0.2021, -0.04104, 0.9785, -0.2021, -0.04104, 0.3668, 0.2712, 0.8899, 0.1965, -0.393, 0.8983, 0.9785, -0.2021, -0.04104, 0.8113, 0.4631, 0.3568, 0.3668, 0.2712, 0.8899, 0.9785, -0.2021, -0.04104, 0.1965, -0.393, 0.8983, -0.05112, -0.9918, -0.1169, 0.1965, -0.393, 0.8983, -0.9917, -0.05137, 0.1175, -0.05112, -0.9918, -0.1169, -0.05112, -0.9918, -0.1169, -0.1974, -0.849, -0.4901, 0.9785, -0.2021, -0.04104, -0.1974, -0.849, -0.4901, 0.1812, -0.8517, -0.4917, 0.9785, -0.2021, -0.04104, 0.8343, 0.1482, -0.531, 0.8113, 0.4631, 0.3568, 0.9785, -0.2021, -0.04104, 0.9785, -0.2021, -0.04104, 0.7855, -0.04592, -0.6172, 0.8343, 0.1482, -0.531, 0.7855, -0.04592, -0.6172, 0.3251, -0.4729, -0.819, -0.06622, -0.07387, -0.9951, -0.06622, -0.07387, -0.9951, 0.3251, -0.4729, -0.819, -0.96, -0.1401, -0.2425, -0.1974, -0.849, -0.4901, 0.3251, -0.4729, -0.819, 0.1812, -0.8517, -0.4917, -0.96, -0.1401, -0.2425, 0.3251, -0.4729, -0.819, -0.1974, -0.849, -0.4901, 0.8343, 0.1482, -0.531, 0.7855, -0.04592, -0.6172, -0.06622, -0.07387, -0.9951, 0.8343, 0.1482, -0.531, -0.06622, -0.07387, -0.9951, -0.9401, 0.2538, -0.2274, 0.8113, 0.4631, 0.3568, 0.8343, 0.1482, -0.531, -0.9401, 0.2538, -0.2274, -0.1974, -0.849, -0.4901, -0.05112, -0.9918, -0.1169, -0.9917, -0.05137, 0.1175, -0.96, -0.1401, -0.2425, -0.1974, -0.849, -0.4901, -0.9917, -0.05137, 0.1175, -0.96, -0.1401, -0.2425, -0.9917, -0.05137, 0.1175, -0.9401, 0.2538, -0.2274, -0.96, -0.1401, -0.2425, -0.9401, 0.2538, -0.2274, -0.06622, -0.07387, -0.9951, -0.6177, 0.4075, 0.6727, 0.3668, 0.2712, 0.8899, 0.8113, 0.4631, 0.3568, -0.6177, 0.4075, 0.6727, -0.1879, 0.1879, 0.964, 0.3668, 0.2712, 0.8899, 0.8113, 0.4631, 0.3568, -0.9401, 0.2538, -0.2274, -0.6177, 0.4075, 0.6727, -0.9401, 0.2538, -0.2274, -0.9917, -0.05137, 0.1175, -0.6177, 0.4075, 0.6727, 0.1965, -0.393, 0.8983, -0.1879, 0.1879, 0.964, -0.9917, -0.05137, 0.1175, 0.1965, -0.393, 0.8983, 0.3668, 0.2712, 0.8899, -0.1879, 0.1879, 0.964, -0.9917, -0.05137, 0.1175, -0.1879, 0.1879, 0.964, -0.6177, 0.4075, 0.6727])] * 3)])
arm_factory_pipe005_qc_skeleton = bpy.data.armatures.new('factory_pipe005.qc_skeleton')  # bones are not reproduced

# ---- objects
ob_factory_pipe005_qc_skeleton = bpy.data.objects.new('factory_pipe005.qc_skeleton', arm_factory_pipe005_qc_skeleton)
ob_factory_pipe005_reference = bpy.data.objects.new('factory_pipe005_reference', me_factory_pipe005_reference)
ob_factory_pipe005_physics = bpy.data.objects.new('factory_pipe005_physics', me_factory_pipe005_physics)

# ---- transforms, parenting, visibility, modifiers, constraints
ob_factory_pipe005_qc_skeleton.location = (0.0, 0.0, 0.0)
ob_factory_pipe005_qc_skeleton.show_in_front = True
ob_factory_pipe005_qc_skeleton.lineart.crease_threshold = 0.0
ob_factory_pipe005_reference.parent = ob_factory_pipe005_qc_skeleton
ob_factory_pipe005_reference.location = (0.0, 0.0, 0.0)
ob_factory_pipe005_reference.lineart.crease_threshold = 0.0
_vg = ob_factory_pipe005_reference.vertex_groups.new(name='static_prop')
_vg.add([0, 1, 2, 3, 4, 5, 6, 7, 8, 9, 10, 11, 12, 13, 14, 15, 16, 17, 18, 19, 20, 21, 22, 23, 24, 25, 26, 27, 28, 29, 30, 31, 32, 33, 34, 35, 36, 37, 38, 39, 40, 41, 42, 43, 44, 45, 46, 47, 48, 49, 50, 51, 52, 53, 54, 55, 56, 57, 58, 59, 60, 61, 62, 63, 64, 65, 66, 67, 68, 69, 70, 71, 72, 73, 74, 75, 76, 77, 78, 79, 80, 81, 82, 83, 84, 85, 86, 87, 88, 89, 90, 91, 92, 93, 94, 95, 96, 97, 98, 99, 100, 101, 102, 103, 104, 105, 106, 107, 108, 109, 110, 111, 112, 113, 114, 115, 116, 117, 118, 119, 120, 121, 122, 123, 124, 125, 126, 127, 128, 129, 130, 131, 132, 133, 134, 135, 136, 137, 138, 139, 140, 141, 142, 143, 144, 145, 146, 147, 148, 149, 150, 151, 152, 153, 154, 155, 156, 157, 158, 159, 160, 161, 162, 163, 164, 165, 166, 167, 168, 169, 170, 171, 172, 173, 174, 175, 176, 177, 178, 179, 180, 181, 182, 183], 1.0, 'REPLACE')
_m = ob_factory_pipe005_reference.modifiers.new('Armature', 'ARMATURE')
_m.object = ob_factory_pipe005_qc_skeleton
ob_factory_pipe005_physics.parent = ob_factory_pipe005_qc_skeleton
ob_factory_pipe005_physics.location = (0.0, 0.0, 0.0)
ob_factory_pipe005_physics.display_type = 'SOLID'
ob_factory_pipe005_physics.show_wire = True
ob_factory_pipe005_physics.lineart.crease_threshold = 0.0
_vg = ob_factory_pipe005_physics.vertex_groups.new(name='static_prop')
_vg.add([0, 1, 2, 3, 4, 5, 6, 7, 8, 9, 10, 11, 12, 13, 14, 15], 1.0, 'REPLACE')
_m = ob_factory_pipe005_physics.modifiers.new('Armature', 'ARMATURE')
_m.object = ob_factory_pipe005_qc_skeleton

# ---- collection membership
scene.collection.objects.link(ob_factory_pipe005_qc_skeleton)
scene.collection.objects.link(ob_factory_pipe005_reference)
scene.collection.objects.link(ob_factory_pipe005_physics)
col_factory_pipe005.objects.link(ob_factory_pipe005_qc_skeleton)
col_factory_pipe005.objects.link(ob_factory_pipe005_reference)
col_factory_pipe005.objects.link(ob_factory_pipe005_physics)

# ---- scene / render settings (as saved in the file)
scene.frame_start = 1; scene.frame_end = 250; scene.frame_set(0)
scene.render.engine = 'BLENDER_EEVEE_NEXT'
scene.cycles.use_denoising = False
scene.cycles.samples = 128
scene.cycles.sampling_pattern = 'TABULATED_SOBOL'
scene.cycles.use_adaptive_sampling = False
scene.cycles.use_light_tree = False
scene.view_settings.view_transform = 'Filmic'
bpy.context.view_layer.update()

# ---- added for rendering (the .blend has no active camera and no usable light): camera, sun + grey world if the file has none
cam_auto = bpy.data.cameras.new('AutoCamera')
cam_auto.lens = 50.0
cam_auto.sensor_width = 36.0
cam_auto.clip_end = 3216.24
ob_auto_camera = bpy.data.objects.new('AutoCamera', cam_auto)
scene.collection.objects.link(ob_auto_camera)
ob_auto_camera.location = (183.262, -219.915, 146.61)
ob_auto_camera.rotation_euler = (1.09748, -7.21219e-08, 0.694738)
scene.camera = ob_auto_camera
light_auto_sun = bpy.data.lights.new('AutoSun', 'SUN')
light_auto_sun.energy = 3.0
light_auto_sun.angle = 0.0523599
ob_auto_sun = bpy.data.objects.new('AutoSun', light_auto_sun)
scene.collection.objects.link(ob_auto_sun)
ob_auto_sun.rotation_euler = (0.872665, 0.174533, 0.523599)
if scene.world is None:
    world_auto = bpy.data.worlds.new('AutoWorld')
    world_auto.color = (0.3, 0.3, 0.3)
    scene.world = world_auto
bpy.context.view_layer.update()
